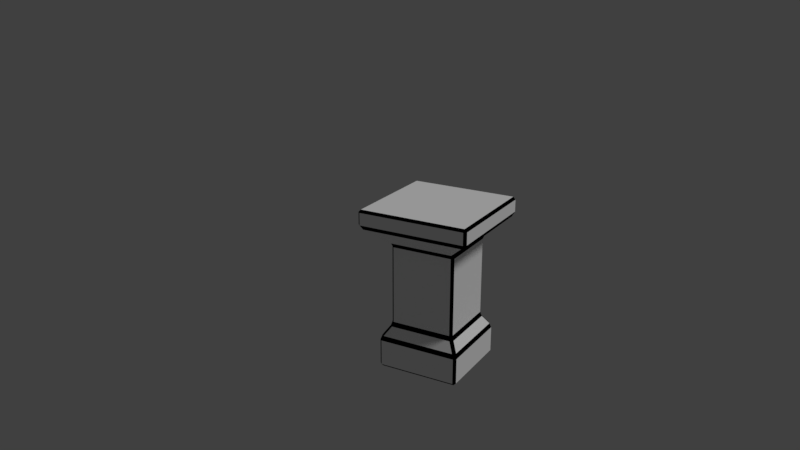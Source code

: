# Source: LibItems.blend  (saved by Blender 2.79.0; exported with 4.5.12 LTS)
import bpy
from mathutils import Matrix  # noqa: F401  (used for matrix-valued properties, if any)

bpy.ops.wm.read_factory_settings(use_empty=True)
scene = bpy.context.scene
scene.name = 'LibItems'

# ---- collections
col_collection_1 = bpy.data.collections.new('Collection 1'); scene.collection.children.link(col_collection_1)
col_collection_1.hide_render = True
col_collection_1.hide_viewport = True
col_collection_2 = bpy.data.collections.new('Collection 2'); scene.collection.children.link(col_collection_2)
col_collection_3 = bpy.data.collections.new('Collection 3'); scene.collection.children.link(col_collection_3)
col_collection_3.hide_render = True
col_collection_3.hide_viewport = True
col_item = bpy.data.collections.new('Item')  # instanced only; not linked into the scene
col_hidden_3 = bpy.data.collections.new('Hidden 3'); col_item.children.link(col_hidden_3)
col_hidden_3.hide_render = True
col_hidden_3.hide_viewport = True

# ---- materials (node trees are filled in below, after node groups)
mat_white = bpy.data.materials.new('White')
mat_white.alpha_threshold = 0.0
mat_white.use_transparent_shadow = False
mat_white.diffuse_color = (1.0, 1.0, 1.0, 1.0)
mat_white.roughness = 0.5
mat_white.specular_intensity = 0.0
mat_line = bpy.data.materials.new('Line')
mat_line.alpha_threshold = 0.0
mat_line.use_transparent_shadow = False
mat_line.diffuse_color = (0.0, 0.0, 0.0, 1.0)
mat_line.roughness = 0.5
mat_itemplus1 = bpy.data.materials.new('ItemPlus1')
mat_itemplus1.alpha_threshold = 0.0
mat_itemplus1.use_transparent_shadow = False
mat_itemplus1.diffuse_color = (1.0, 1.0, 1.0, 1.0)
mat_itemplus1.roughness = 0.5
mat_itemplus1.specular_intensity = 0.0

# ---- material node trees

# ---- world
world_world = bpy.data.worlds.new('World'); scene.world = world_world
world_world.color = (0.05088, 0.05088, 0.05088)
world_world.use_sun_shadow = False
world_world.sun_shadow_jitter_overblur = 0.0
world_world.cycles.sampling_method = 'MANUAL'

# ---- cameras
cam_camera = bpy.data.cameras.new('Camera')
cam_camera.clip_end = 100.0
cam_camera.lens = 35.0
cam_camera.sensor_width = 32.0
cam_camera.sensor_height = 18.0
cam_camera.ortho_scale = 7.314
cam_camera.dof.focus_distance = 0.0
cam_camera.dof.aperture_fstop = 128.0

# ---- lights
light_hemi = bpy.data.lights.new('Hemi', 'SUN')
light_hemi.transmission_factor = 0.0
light_hemi.cutoff_distance = 30.0
light_hemi.angle = 0.1993
light_hemi.energy = 1.0
light_hemi.shadow_buffer_clip_start = 1.001
light_hemi.shadow_soft_size = 0.1
light_hemi.shadow_cascade_max_distance = 1000.0

# ---- meshes
me_itembase = bpy.data.meshes.new('ItemBase')
me_itembase.from_pydata([(-0.2591, -0.2591, 0.002461), (-0.2591, -0.2761, 0.01964), (-0.2761, -0.2591, 0.01964), (-0.2179, -0.2009, 0.3144), (-0.2273, -0.2079, 0.2828), (-0.2079, -0.2273, 0.2828), (-0.2009, -0.2179, 0.3144), (-0.2591, 0.2591, 0.002461), (-0.2761, 0.2591, 0.01964), (-0.2591, 0.2761, 0.01964), (-0.2179, 0.2009, 0.3144), (-0.2009, 0.2179, 0.3144), (-0.2079, 0.2273, 0.2828), (-0.2273, 0.2079, 0.2828), (0.2591, -0.2591, 0.002461), (0.2761, -0.2591, 0.01964), (0.2591, -0.2761, 0.01964), (0.2179, -0.2009, 0.3144), (0.2009, -0.2179, 0.3144), (0.2079, -0.2273, 0.2828), (0.2273, -0.2079, 0.2828), (0.2591, 0.2591, 0.002461), (0.2591, 0.2761, 0.01964), (0.2761, 0.2591, 0.01964), (0.2009, 0.2179, 0.3144), (0.2179, 0.2009, 0.3144), (0.2273, 0.2079, 0.2828), (0.2079, 0.2273, 0.2828), (-0.2591, -0.2761, 0.1909), (-0.2473, -0.2668, 0.2224), (-0.2668, -0.2473, 0.2224), (-0.2761, -0.2591, 0.1909), (-0.2668, 0.2473, 0.2224), (-0.2473, 0.2668, 0.2224), (-0.2591, 0.2761, 0.1909), (-0.2761, 0.2591, 0.1909), (0.2473, 0.2668, 0.2224), (0.2668, 0.2473, 0.2224), (0.2761, 0.2591, 0.1909), (0.2591, 0.2761, 0.1909), (0.2668, -0.2473, 0.2224), (0.2473, -0.2668, 0.2224), (0.2591, -0.2761, 0.1909), (0.2761, -0.2591, 0.1909), (-0.2309, -0.2095, 0.8588), (-0.2179, -0.2009, 0.8305), (-0.2009, -0.2179, 0.8305), (-0.2095, -0.2309, 0.8588), (-0.2309, 0.2095, 0.8588), (-0.2095, 0.2309, 0.8588), (-0.2009, 0.2179, 0.8305), (-0.2179, 0.2009, 0.8305), (0.2095, 0.2309, 0.8588), (0.2309, 0.2095, 0.8588), (0.2179, 0.2009, 0.8305), (0.2009, 0.2179, 0.8305), (0.2309, -0.2095, 0.8588), (0.2095, -0.2309, 0.8588), (0.2009, -0.2179, 0.8305), (0.2179, -0.2009, 0.8305), (-0.3698, -0.3528, 0.9959), (-0.3569, -0.3355, 0.9675), (-0.3355, -0.3569, 0.9675), (-0.3528, -0.3698, 0.9959), (-0.3698, 0.3528, 0.9959), (-0.3528, 0.3698, 0.9959), (-0.3355, 0.3569, 0.9675), (-0.3569, 0.3355, 0.9675), (0.3528, 0.3698, 0.9959), (0.3698, 0.3528, 0.9959), (0.3569, 0.3355, 0.9675), (0.3355, 0.3569, 0.9675), (0.3698, -0.3528, 0.9959), (0.3528, -0.3698, 0.9959), (0.3355, -0.3569, 0.9675), (0.3569, -0.3355, 0.9675), (-0.3698, -0.3528, 1.077), (-0.3528, -0.3698, 1.077), (-0.3528, -0.3528, 1.094), (-0.3698, 0.3528, 1.077), (-0.3528, 0.3528, 1.094), (-0.3528, 0.3698, 1.077), (0.3528, 0.3698, 1.077), (0.3528, 0.3528, 1.094), (0.3698, 0.3528, 1.077), (0.3698, -0.3528, 1.077), (0.3528, -0.3528, 1.094), (0.3528, -0.3698, 1.077)], [], [(16, 42, 28, 1), (24, 11, 50, 55), (26, 20, 40, 37), (10, 3, 45, 51), (2, 31, 35, 8), (48, 44, 61, 67), (6, 18, 58, 46), (23, 38, 43, 15), (17, 25, 54, 59), (9, 34, 39, 22), (52, 49, 66, 71), (4, 13, 32, 30), (19, 5, 29, 41), (12, 27, 36, 33), (83, 80, 78, 86), (56, 53, 70, 75), (64, 60, 76, 79), (47, 57, 74, 62), (63, 73, 87, 77), (68, 65, 81, 82), (72, 69, 84, 85), (0, 1, 2), (3, 4, 5, 6), (7, 8, 9), (10, 11, 12, 13), (14, 15, 16), (17, 18, 19, 20), (21, 22, 23), (24, 25, 26, 27), (28, 29, 30, 31), (32, 33, 34, 35), (36, 37, 38, 39), (40, 41, 42, 43), (44, 45, 46, 47), (48, 49, 50, 51), (52, 53, 54, 55), (56, 57, 58, 59), (60, 61, 62, 63), (64, 65, 66, 67), (68, 69, 70, 71), (72, 73, 74, 75), (76, 77, 78), (79, 80, 81), (82, 83, 84), (85, 86, 87), (7, 0, 2, 8), (1, 28, 31, 2), (30, 32, 35, 31), (34, 9, 8, 35), (21, 7, 9, 22), (33, 36, 39, 34), (38, 23, 22, 39), (14, 21, 23, 15), (37, 40, 43, 38), (42, 16, 15, 43), (0, 14, 16, 1), (41, 29, 28, 42), (3, 10, 13, 4), (11, 24, 27, 12), (25, 17, 20, 26), (18, 6, 5, 19), (29, 5, 4, 30), (12, 33, 32, 13), (26, 37, 36, 27), (19, 41, 40, 20), (44, 48, 51, 45), (49, 52, 55, 50), (53, 56, 59, 54), (57, 47, 46, 58), (24, 55, 54, 25), (58, 18, 17, 59), (6, 46, 45, 3), (50, 11, 10, 51), (60, 64, 67, 61), (65, 68, 71, 66), (69, 72, 75, 70), (73, 63, 62, 74), (56, 75, 74, 57), (61, 44, 47, 62), (48, 67, 66, 49), (70, 53, 52, 71), (78, 80, 79, 76), (80, 83, 82, 81), (83, 86, 85, 84), (86, 78, 77, 87), (68, 82, 84, 69), (87, 73, 72, 85), (63, 77, 76, 60), (81, 65, 64, 79), (7, 21, 14, 0)])
me_itembase.polygons.foreach_set('material_index', [0, 0, 0, 0, 0, 0, 0, 0, 0, 0, 0, 0, 0, 0, 0, 0, 0, 0, 0, 0, 0, 1, 1, 1, 1, 1, 1, 1, 1, 1, 1, 1, 1, 1, 1, 1, 1, 1, 1, 1, 1, 1, 1, 1, 1, 1, 1, 1, 1, 1, 1, 1, 1, 1, 1, 1, 1, 1, 1, 1, 1, 1, 1, 1, 1, 1, 1, 1, 1, 1, 1, 1, 1, 1, 1, 1, 1, 1, 1, 1, 1, 1, 1, 1, 1, 1, 1, 1, 1, 1])
me_itembase.materials.append(mat_white)
me_itembase.materials.append(mat_line)
me_itembase.use_remesh_preserve_volume = False
me_itembase.use_remesh_preserve_attributes = False
me_itembase.use_mirror_vertex_groups = False
me_itembase.update()
me_itemcollider = bpy.data.meshes.new('ItemCollider')
me_itemcollider.from_pydata([(-0.2, -1.0, -0.5), (-0.2, -1.0, 0.5), (-0.2, 1.0, -0.5), (-0.2, 1.0, 0.5), (0.2, -1.0, -0.5), (0.2, -1.0, 0.5), (0.2, 1.0, -0.5), (0.2, 1.0, 0.5)], [], [(0, 1, 3, 2), (2, 3, 7, 6), (6, 7, 5, 4), (4, 5, 1, 0), (2, 6, 4, 0), (7, 3, 1, 5)])
me_itemcollider.use_remesh_preserve_volume = False
me_itemcollider.use_remesh_preserve_attributes = False
me_itemcollider.use_mirror_vertex_groups = False
me_itemcollider.update()
me_item = bpy.data.meshes.new('Item')
me_item.from_pydata([(-0.1, -0.1, -0.002406), (-0.1, -0.1, 0.1976), (-0.1, 0.1, -0.002406), (-0.1, 0.1, 0.1976), (0.1, -0.1, -0.002406), (0.1, -0.1, 0.1976), (0.1, 0.1, -0.002406), (0.1, 0.1, 0.1976)], [], [(0, 1, 3, 2), (2, 3, 7, 6), (6, 7, 5, 4), (4, 5, 1, 0), (2, 6, 4, 0), (7, 3, 1, 5)])
me_item.use_remesh_preserve_volume = False
me_item.use_remesh_preserve_attributes = False
me_item.use_mirror_vertex_groups = False
me_item.update()
me_itemplus1 = bpy.data.meshes.new('ItemPlus1')
me_itemplus1.from_pydata([(-0.25, 0.0, -0.0001596), (0.25, 0.0, -0.0001596), (-0.25, 0.0, 0.3998), (0.25, 0.0, 0.3998)], [], [(0, 1, 3, 2)])
_uv = me_itemplus1.uv_layers.new(name='UVMap')
_uv.uv.foreach_set('vector', [0.0, 0.0, 1.0, 0.0, 1.0, 1.0, 0.0, 1.0])
me_itemplus1.materials.append(mat_itemplus1)
me_itemplus1.use_remesh_preserve_volume = False
me_itemplus1.use_remesh_preserve_attributes = False
me_itemplus1.use_mirror_vertex_groups = False
me_itemplus1.update()
me_item5 = bpy.data.meshes.new('Item5')
me_item5.from_pydata([(0.0, 0.1348, 0.007686), (-2.08e-09, 0.04759, 0.8528), (0.1282, 0.04166, 0.007686), (0.04526, 0.01471, 0.8528), (0.07924, -0.1091, 0.007686), (0.02797, -0.0385, 0.8528), (-0.07925, -0.1091, 0.007686), (-0.02797, -0.0385, 0.8528), (-0.1282, 0.04166, 0.007686), (-0.04526, 0.01471, 0.8528), (0.03946, 0.01282, 0.9107), (-3.177e-09, 0.04149, 0.9107), (0.02439, -0.03357, 0.9107), (-0.02439, -0.03357, 0.9107), (-0.03946, 0.01282, 0.9107), (0.03339, -0.04596, 0.891), (-0.03339, -0.04596, 0.891), (-0.05403, 0.01756, 0.891), (0.05403, 0.01756, 0.891), (-1.573e-09, 0.05681, 0.891), (-1.276e-10, 0.1295, 0.1023), (0.1231, 0.04001, 0.1023), (0.0761, -0.1047, 0.1023), (-0.0761, -0.1047, 0.1023), (-0.1231, 0.04001, 0.1023), (0.1397, 0.0454, 0.05498), (0.08635, -0.1189, 0.05498), (-0.08635, -0.1189, 0.05498), (-0.1397, 0.0454, 0.05498), (2.897e-10, 0.1469, 0.05498), (-2.099e-09, 0.06483, 0.5637), (0.06166, 0.02003, 0.5637), (0.03811, -0.05245, 0.5637), (-0.03811, -0.05245, 0.5637), (-0.06166, 0.02003, 0.5637), (0.134, 0.04353, 0.03133), (0.0828, -0.114, 0.03133), (-0.0828, -0.114, 0.03133), (-0.134, 0.04353, 0.03133), (1.449e-10, 0.1409, 0.03133), (0.1181, 0.03837, 0.1401), (0.07298, -0.1005, 0.1401), (-0.07298, -0.1005, 0.1401), (-0.1181, 0.03837, 0.1401), (-2.892e-10, 0.1242, 0.1401), (-2.081e-09, 0.0485, 0.8375), (0.04613, 0.01499, 0.8375), (0.02851, -0.03924, 0.8375), (-0.02851, -0.03924, 0.8375), (-0.04613, 0.01499, 0.8375), (0.09143, 0.02971, 0.9292), (1.537e-09, 0.09613, 0.9292), (0.05651, -0.07777, 0.9292), (-0.05651, -0.07777, 0.9292), (-0.09143, 0.02971, 0.9292), (2.264e-10, 0.1452, -0.002115), (-4.879e-10, 0.06177, 0.8514), (0.138, 0.04485, -0.002115), (0.05875, 0.01909, 0.8514), (0.08532, -0.1174, -0.002115), (0.03631, -0.04997, 0.8514), (-0.08532, -0.1174, -0.002115), (-0.03631, -0.04997, 0.8514), (-0.138, 0.04485, -0.002115), (-0.05875, 0.01909, 0.8514), (0.03642, 0.01183, 0.9245), (-6.77e-09, 0.0383, 0.9245), (0.02251, -0.03098, 0.9245), (-0.02251, -0.03098, 0.9245), (-0.03642, 0.01183, 0.9245), (0.0404, -0.0556, 0.8832), (-0.0404, -0.0556, 0.8832), (-0.06537, 0.02124, 0.8832), (0.06537, 0.02124, 0.8832), (-2.316e-10, 0.06873, 0.8832), (1.914e-10, 0.1432, 0.1059), (0.1362, 0.04426, 0.1059), (0.0842, -0.1159, 0.1059), (-0.0842, -0.1159, 0.1059), (-0.1362, 0.04426, 0.1059), (0.1533, 0.04979, 0.05565), (0.09471, -0.1304, 0.05565), (-0.09471, -0.1304, 0.05565), (-0.1533, 0.04979, 0.05565), (8.711e-10, 0.1611, 0.05565), (-1.277e-09, 0.079, 0.5651), (0.07513, 0.02441, 0.5651), (0.04643, -0.06391, 0.5651), (-0.04643, -0.06391, 0.5651), (-0.07513, 0.02441, 0.5651), (0.1471, 0.04779, 0.02781), (0.09091, -0.1251, 0.02781), (-0.09091, -0.1251, 0.02781), (-0.1471, 0.04779, 0.02781), (6.405e-10, 0.1547, 0.02781), (0.1315, 0.04273, 0.1421), (0.08127, -0.1119, 0.1421), (-0.08127, -0.1119, 0.1421), (-0.1315, 0.04273, 0.1421), (-2.892e-10, 0.1383, 0.1421), (-9.124e-10, 0.06272, 0.8384), (0.05965, 0.01938, 0.8384), (0.03686, -0.05074, 0.8384), (-0.03686, -0.05074, 0.8384), (-0.05965, 0.01938, 0.8384), (0.1038, 0.03373, 0.935), (3.479e-09, 0.1091, 0.935), (0.06416, -0.0883, 0.935), (-0.06416, -0.0883, 0.935), (-0.1038, 0.03373, 0.935)], [], [(45, 1, 3, 46), (46, 3, 5, 47), (47, 5, 7, 48), (16, 15, 52, 53), (48, 7, 9, 49), (49, 9, 1, 45), (0, 2, 4, 6, 8), (10, 11, 14, 13, 12), (17, 16, 53, 54), (15, 18, 50, 52), (19, 17, 54, 51), (18, 19, 51, 50), (3, 1, 19, 18), (1, 9, 17, 19), (5, 3, 18, 15), (9, 7, 16, 17), (7, 5, 15, 16), (28, 24, 20, 29), (27, 23, 24, 28), (26, 22, 23, 27), (25, 21, 22, 26), (29, 20, 21, 25), (39, 29, 25, 35), (35, 25, 26, 36), (36, 26, 27, 37), (37, 27, 28, 38), (38, 28, 29, 39), (43, 34, 30, 44), (42, 33, 34, 43), (41, 32, 33, 42), (40, 31, 32, 41), (44, 30, 31, 40), (8, 38, 39, 0), (6, 37, 38, 8), (4, 36, 37, 6), (2, 35, 36, 4), (0, 39, 35, 2), (20, 44, 40, 21), (21, 40, 41, 22), (22, 41, 42, 23), (23, 42, 43, 24), (24, 43, 44, 20), (34, 49, 45, 30), (33, 48, 49, 34), (32, 47, 48, 33), (31, 46, 47, 32), (30, 45, 46, 31), (11, 10, 50, 51), (10, 12, 52, 50), (12, 13, 53, 52), (13, 14, 54, 53), (14, 11, 51, 54), (100, 56, 58, 101), (101, 58, 60, 102), (102, 60, 62, 103), (71, 108, 107, 70), (103, 62, 64, 104), (104, 64, 56, 100), (55, 63, 61, 59, 57), (65, 66, 69, 68, 67), (72, 109, 108, 71), (70, 107, 105, 73), (74, 106, 109, 72), (73, 105, 106, 74), (58, 73, 74, 56), (56, 74, 72, 64), (60, 70, 73, 58), (64, 72, 71, 62), (62, 71, 70, 60), (83, 84, 75, 79), (82, 83, 79, 78), (81, 82, 78, 77), (80, 81, 77, 76), (84, 80, 76, 75), (94, 90, 80, 84), (90, 91, 81, 80), (91, 92, 82, 81), (92, 93, 83, 82), (93, 94, 84, 83), (98, 99, 85, 89), (97, 98, 89, 88), (96, 97, 88, 87), (95, 96, 87, 86), (99, 95, 86, 85), (63, 55, 94, 93), (61, 63, 93, 92), (59, 61, 92, 91), (57, 59, 91, 90), (55, 57, 90, 94), (75, 99, 95, 76), (76, 95, 96, 77), (77, 96, 97, 78), (78, 97, 98, 79), (79, 98, 99, 75), (89, 85, 100, 104), (88, 89, 104, 103), (87, 88, 103, 102), (86, 87, 102, 101), (85, 86, 101, 100), (66, 106, 105, 65), (65, 105, 107, 67), (67, 107, 108, 68), (68, 108, 109, 69), (69, 109, 106, 66)])
me_item5.polygons.foreach_set('use_smooth', [True] * 104)
me_item5.polygons.foreach_set('material_index', [0, 0, 0, 0, 0, 0, 0, 0, 0, 0, 0, 0, 0, 0, 0, 0, 0, 0, 0, 0, 0, 0, 0, 0, 0, 0, 0, 0, 0, 0, 0, 0, 0, 0, 0, 0, 0, 0, 0, 0, 0, 0, 0, 0, 0, 0, 0, 0, 0, 0, 0, 0, 1, 1, 1, 1, 1, 1, 1, 1, 1, 1, 1, 1, 1, 1, 1, 1, 1, 1, 1, 1, 1, 1, 1, 1, 1, 1, 1, 1, 1, 1, 1, 1, 1, 1, 1, 1, 1, 1, 1, 1, 1, 1, 1, 1, 1, 1, 1, 1, 1, 1, 1, 1])
me_item5.materials.append(mat_white)
me_item5.materials.append(mat_line)
me_item5.use_remesh_preserve_volume = False
me_item5.use_remesh_preserve_attributes = False
me_item5.use_mirror_vertex_groups = False
me_item5.update()
me_item4 = bpy.data.meshes.new('Item4')
me_item4.from_pydata([(0.1266, -0.2215, 0.4412), (-0.1266, -0.2215, 0.4412), (0.1447, -0.1989, 0.4209), (-0.1447, -0.1989, 0.4209), (0.1582, -0.1673, 0.4095), (-0.1582, -0.1673, 0.4095), (0.1017, -0.1786, 0.3869), (-0.1017, -0.1786, 0.3869), (0.1017, -0.208, 0.4028), (-0.1017, -0.208, 0.4028), (0.1017, -0.2261, 0.4322), (-0.1017, -0.2261, 0.4322), (0.07912, -0.2306, 0.4412), (-0.07912, -0.2306, 0.4412), (0.05877, -0.2148, 0.4209), (-0.05877, -0.2148, 0.4209), (0.04521, -0.1876, 0.4095), (-0.04521, -0.1876, 0.4095), (0.02261, -0.1899, 0.4638), (-0.02261, -0.1899, 0.4638), (0.04069, -0.2148, 0.4638), (-0.04069, -0.2148, 0.4638), (0.07008, -0.2306, 0.4638), (-0.07008, -0.2306, 0.4638), (0.07912, -0.2306, 0.4887), (-0.07912, -0.2306, 0.4887), (0.05877, -0.2148, 0.5068), (-0.05877, -0.2148, 0.5068), (0.04521, -0.1876, 0.5203), (-0.04521, -0.1876, 0.5203), (0.1017, -0.1786, 0.5429), (-0.1017, -0.1786, 0.5429), (0.1017, -0.208, 0.5248), (-0.1017, -0.208, 0.5248), (0.1017, -0.2261, 0.4977), (-0.1017, -0.2261, 0.4977), (0.1266, -0.2215, 0.4887), (-0.1266, -0.2215, 0.4887), (0.1447, -0.1989, 0.5068), (-0.1447, -0.1989, 0.5068), (0.1582, -0.1673, 0.5203), (-0.1582, -0.1673, 0.5203), (0.1808, -0.1628, 0.4638), (-0.1808, -0.1628, 0.4638), (0.1628, -0.1944, 0.4638), (-0.1628, -0.1944, 0.4638), (0.1356, -0.2193, 0.4638), (-0.1356, -0.2193, 0.4638), (0.1379, -0.2238, 0.4638), (-0.1379, -0.2238, 0.4638), (0.1289, -0.2261, 0.4909), (-0.1289, -0.2261, 0.4909), (0.1017, -0.2328, 0.5022), (-0.1017, -0.2328, 0.5022), (0.07686, -0.2374, 0.4909), (-0.07686, -0.2374, 0.4909), (0.06556, -0.2374, 0.4638), (-0.06556, -0.2374, 0.4638), (0.07686, -0.2374, 0.4389), (-0.07686, -0.2374, 0.4389), (0.1017, -0.2396, 0.4638), (-0.1017, -0.2396, 0.4638), (0.1017, -0.2328, 0.4276), (-0.1017, -0.2328, 0.4276), (0.1289, -0.2261, 0.4389), (-0.1289, -0.2261, 0.4389), (0.0, -0.2148, 0.5181), (0.0, -0.2374, 0.4954), (0.0, -0.2125, 0.1971), (0.0, -0.2261, 0.301), (0.0, -0.2306, 0.3395), (0.0, -0.208, 0.1699), (0.0, -0.1741, 0.5113), (0.0, -0.165, 0.5587), (0.0, 0.1582, 0.6537), (0.0, 0.2464, 0.5565), (0.0, 0.2396, 0.4141), (0.0, 0.1017, 0.283), (0.05877, -0.1628, 0.3395), (-0.05877, -0.1628, 0.3395), (0.09042, -0.165, 0.2671), (-0.09042, -0.165, 0.2671), (0.1017, -0.165, 0.1925), (-0.1017, -0.165, 0.1925), (0.1062, -0.1537, 0.136), (-0.1062, -0.1537, 0.136), (0.09494, -0.1515, 0.1202), (-0.09494, -0.1515, 0.1202), (0.05199, -0.1605, 0.1134), (-0.05199, -0.1605, 0.1134), (0.0, -0.1673, 0.1089), (0.1266, -0.1537, 0.353), (-0.1266, -0.1537, 0.353), (0.1831, -0.156, 0.3824), (-0.1831, -0.156, 0.3824), (0.2396, -0.1289, 0.4367), (-0.2396, -0.1289, 0.4367), (0.2487, -0.1718, 0.5181), (-0.2487, -0.1718, 0.5181), (0.2057, -0.1808, 0.5339), (-0.2057, -0.1808, 0.5339), (0.1424, -0.1989, 0.5678), (-0.1424, -0.1989, 0.5678), (0.09268, -0.2125, 0.613), (-0.09268, -0.2125, 0.613), (0.04521, -0.2193, 0.6017), (-0.04521, -0.2193, 0.6017), (0.01808, -0.217, 0.5361), (-0.01808, -0.217, 0.5361), (0.04747, -0.2238, 0.5135), (-0.04747, -0.2238, 0.5135), (0.03617, -0.2215, 0.4819), (-0.03617, -0.2215, 0.4819), (0.05877, -0.2148, 0.4209), (-0.05877, -0.2148, 0.4209), (0.1085, -0.2034, 0.3982), (-0.1085, -0.2034, 0.3982), (0.1424, -0.1944, 0.4118), (-0.1424, -0.1944, 0.4118), (0.1808, -0.1876, 0.448), (-0.1808, -0.1876, 0.448), (0.1854, -0.1876, 0.4796), (-0.1854, -0.1876, 0.4796), (0.1741, -0.1921, 0.5022), (-0.1741, -0.1921, 0.5022), (0.1243, -0.208, 0.5203), (-0.1243, -0.208, 0.5203), (0.07234, -0.2193, 0.5294), (-0.07234, -0.2193, 0.5294), (0.0, -0.2125, 0.1722), (0.03165, -0.2125, 0.1858), (-0.03165, -0.2125, 0.1858), (0.03391, -0.2057, 0.1518), (-0.03391, -0.2057, 0.1518), (0.01808, -0.2012, 0.1383), (-0.01808, -0.2012, 0.1383), (0.0, -0.1989, 0.136), (0.0, -0.217, 0.3372), (0.0, -0.2148, 0.353), (0.02939, -0.2148, 0.3508), (-0.02939, -0.2148, 0.3508), (0.03617, -0.217, 0.3282), (-0.03617, -0.217, 0.3282), (0.02487, -0.2148, 0.3101), (-0.02487, -0.2148, 0.3101), (0.1153, -0.1944, 0.3802), (-0.1153, -0.1944, 0.3802), (0.1786, -0.1808, 0.4095), (-0.1786, -0.1808, 0.4095), (0.2102, -0.1741, 0.4525), (-0.2102, -0.1741, 0.4525), (0.2148, -0.1899, 0.5022), (-0.2148, -0.1899, 0.5022), (0.1989, -0.2102, 0.5135), (-0.1989, -0.2102, 0.5135), (0.1266, -0.2306, 0.552), (-0.1266, -0.2306, 0.552), (0.09042, -0.2419, 0.5791), (-0.09042, -0.2419, 0.5791), (0.05877, -0.2464, 0.5723), (-0.05877, -0.2464, 0.5723), (0.02939, -0.2441, 0.5181), (-0.02939, -0.2441, 0.5181), (0.03617, -0.2351, 0.3643), (-0.03617, -0.2351, 0.3643), (0.06103, -0.2057, 0.2649), (-0.06103, -0.2057, 0.2649), (0.07234, -0.1989, 0.1903), (-0.07234, -0.1989, 0.1903), (0.07686, -0.1921, 0.1564), (-0.07686, -0.1921, 0.1564), (0.06782, -0.1831, 0.1292), (-0.06782, -0.1831, 0.1292), (0.04747, -0.1831, 0.1247), (-0.04747, -0.1831, 0.1247), (0.0, -0.1854, 0.1202), (0.0, -0.2102, 0.4073), (0.0, -0.2215, 0.4548), (0.09494, -0.2148, 0.5316), (-0.09494, -0.2148, 0.5316), (0.04747, -0.217, 0.4344), (-0.04747, -0.217, 0.4344), (0.03843, -0.2193, 0.4548), (-0.03843, -0.2193, 0.4548), (0.03391, -0.2125, 0.1948), (-0.03391, -0.2125, 0.1948), (0.02261, -0.217, 0.2649), (-0.02261, -0.217, 0.2649), (0.0, -0.217, 0.2649), (0.0, -0.2148, 0.2988), (0.02713, -0.2261, 0.3146), (-0.02713, -0.2261, 0.3146), (0.03843, -0.2306, 0.3282), (-0.03843, -0.2306, 0.3282), (0.03165, -0.2261, 0.3553), (-0.03165, -0.2261, 0.3553), (0.0113, -0.2261, 0.3576), (-0.0113, -0.2261, 0.3576), (0.0, -0.2396, 0.335), (0.01356, -0.2351, 0.3508), (-0.01356, -0.2351, 0.3508), (0.02713, -0.2351, 0.3485), (-0.02713, -0.2351, 0.3485), (0.03165, -0.2396, 0.3282), (-0.03165, -0.2396, 0.3282), (0.02261, -0.2328, 0.3214), (-0.02261, -0.2328, 0.3214), (0.0, -0.2328, 0.3101), (0.0746, -0.1605, 0.3033), (-0.0746, -0.1605, 0.3033), (0.04747, -0.2057, 0.3236), (-0.04747, -0.2057, 0.3236), (0.05199, -0.2057, 0.3033), (-0.05199, -0.2057, 0.3033), (0.06782, -0.1605, 0.3214), (-0.06782, -0.1605, 0.3214), (0.0, -0.1989, 0.1405), (0.01356, -0.1989, 0.1428), (-0.01356, -0.1989, 0.1428), (0.02713, -0.2057, 0.1564), (-0.02713, -0.2057, 0.1564), (0.02713, -0.2102, 0.179), (-0.02713, -0.2102, 0.179), (0.0, -0.1899, 0.1677), (0.02713, -0.1921, 0.1767), (-0.02713, -0.1921, 0.1767), (0.02713, -0.1854, 0.1586), (-0.02713, -0.1854, 0.1586), (0.01356, -0.1831, 0.1473), (-0.01356, -0.1831, 0.1473), (0.0, -0.1831, 0.1451), (0.04973, -0.2261, 0.457), (-0.04973, -0.2261, 0.457), (0.05425, -0.2238, 0.4389), (-0.05425, -0.2238, 0.4389), (0.0972, -0.2193, 0.5181), (-0.0972, -0.2193, 0.5181), (0.07912, -0.2238, 0.5158), (-0.07912, -0.2238, 0.5158), (0.1221, -0.2238, 0.509), (-0.1221, -0.2238, 0.509), (0.1628, -0.2012, 0.4954), (-0.1628, -0.2012, 0.4954), (0.1695, -0.1989, 0.4774), (-0.1695, -0.1989, 0.4774), (0.1673, -0.1967, 0.4502), (-0.1673, -0.1967, 0.4502), (0.1379, -0.208, 0.4231), (-0.1379, -0.208, 0.4231), (0.1085, -0.2148, 0.4118), (-0.1085, -0.2148, 0.4118), (0.06556, -0.2261, 0.4254), (-0.06556, -0.2261, 0.4254), (0.05199, -0.2261, 0.4796), (-0.05199, -0.2261, 0.4796), (0.06103, -0.2261, 0.5022), (-0.06103, -0.2261, 0.5022), (0.06782, -0.2193, 0.4977), (-0.06782, -0.2193, 0.4977), (0.05651, -0.2193, 0.4796), (-0.05651, -0.2193, 0.4796), (0.07008, -0.2193, 0.4299), (-0.07008, -0.2193, 0.4299), (0.1085, -0.2102, 0.4186), (-0.1085, -0.2102, 0.4186), (0.1334, -0.2034, 0.4276), (-0.1334, -0.2034, 0.4276), (0.1582, -0.1944, 0.4548), (-0.1582, -0.1944, 0.4548), (0.1605, -0.1944, 0.4751), (-0.1605, -0.1944, 0.4751), (0.1537, -0.1967, 0.4909), (-0.1537, -0.1967, 0.4909), (0.1198, -0.217, 0.5068), (-0.1198, -0.217, 0.5068), (0.08138, -0.2215, 0.509), (-0.08138, -0.2215, 0.509), (0.0972, -0.217, 0.5113), (-0.0972, -0.217, 0.5113), (0.05877, -0.217, 0.4435), (-0.05877, -0.217, 0.4435), (0.05651, -0.217, 0.4593), (-0.05651, -0.217, 0.4593), (0.03165, -0.1763, 0.5271), (-0.03165, -0.1763, 0.5271), (0.05651, -0.1786, 0.5859), (-0.05651, -0.1786, 0.5859), (0.0972, -0.1718, 0.5927), (-0.0972, -0.1718, 0.5927), (0.1402, -0.1605, 0.5542), (-0.1402, -0.1605, 0.5542), (0.1967, -0.1424, 0.5248), (-0.1967, -0.1424, 0.5248), (0.2306, -0.1334, 0.5113), (-0.2306, -0.1334, 0.5113), (0.2238, -0.1085, 0.4412), (-0.2238, -0.1085, 0.4412), (0.1741, -0.1198, 0.3937), (-0.1741, -0.1198, 0.3937), (0.1266, -0.1356, 0.3666), (-0.1266, -0.1356, 0.3666), (0.0, -0.08364, 0.6537), (0.0, 0.02261, 0.6786), (0.0, 0.1944, 0.3372), (0.0, -0.05425, 0.2604), (0.0, -0.1334, 0.1112), (0.0, -0.09946, 0.1609), (0.0, -0.09268, 0.2287), (0.0, -0.08138, 0.2536), (0.2464, -0.01582, 0.4615), (-0.2464, -0.01582, 0.4615), (0.2487, 0.01356, 0.4864), (-0.2487, 0.01356, 0.4864), (0.2238, 0.1266, 0.4706), (-0.2238, 0.1266, 0.4706), (0.1334, 0.2034, 0.5203), (-0.1334, 0.2034, 0.5203), (0.2125, -0.02034, 0.3802), (-0.2125, -0.02034, 0.3802), (0.1718, 0.04747, 0.3576), (-0.1718, 0.04747, 0.3576), (0.1854, 0.1243, 0.3915), (-0.1854, 0.1243, 0.3915), (0.0972, 0.1921, 0.4095), (-0.0972, 0.1921, 0.4095), (0.06782, -0.1175, 0.292), (-0.06782, -0.1175, 0.292), (0.05199, -0.0746, 0.2739), (-0.05199, -0.0746, 0.2739), (0.08364, -0.1108, 0.188), (-0.08364, -0.1108, 0.188), (0.07234, -0.113, 0.2491), (-0.07234, -0.113, 0.2491), (0.09494, -0.1153, 0.1292), (-0.09494, -0.1153, 0.1292), (0.04069, -0.1062, 0.1745), (-0.04069, -0.1062, 0.1745), (0.03617, -0.104, 0.2377), (-0.03617, -0.104, 0.2377), (0.04747, -0.1266, 0.1202), (-0.04747, -0.1266, 0.1202), (0.06329, -0.1243, 0.3123), (-0.06329, -0.1243, 0.3123), (0.06103, -0.1356, 0.3282), (-0.06103, -0.1356, 0.3282), (0.05877, -0.1447, 0.344), (-0.05877, -0.1447, 0.344), (0.06103, -0.04747, 0.2807), (-0.06103, -0.04747, 0.2807), (0.0859, 0.07686, 0.3033), (-0.0859, 0.07686, 0.3033), (0.09946, 0.156, 0.3508), (-0.09946, 0.156, 0.3508), (0.1311, 0.1108, 0.6446), (-0.1311, 0.1108, 0.6446), (0.1311, 0.02034, 0.6627), (-0.1311, 0.02034, 0.6627), (0.1311, -0.06782, 0.6401), (-0.1311, -0.06782, 0.6401), (0.1334, -0.1243, 0.5452), (-0.1334, -0.1243, 0.5452), (0.2102, -0.0972, 0.5113), (-0.2102, -0.0972, 0.5113), (0.1831, -0.08138, 0.5248), (-0.1831, -0.08138, 0.5248), (0.1854, -0.01582, 0.5972), (-0.1854, -0.01582, 0.5972), (0.2306, -0.03617, 0.5565), (-0.2306, -0.03617, 0.5565), (0.2306, 0.03391, 0.5723), (-0.2306, 0.03391, 0.5723), (0.1854, 0.05651, 0.6107), (-0.1854, 0.05651, 0.6107), (0.1854, 0.1289, 0.5904), (-0.1854, 0.1289, 0.5904), (0.2306, 0.104, 0.5497), (-0.2306, 0.104, 0.5497), (0.1786, 0.1695, 0.4887), (-0.1786, 0.1695, 0.4887), (0.1402, 0.1582, 0.4005), (-0.1402, 0.1582, 0.4005), (0.2374, 0.05877, 0.4887), (-0.2374, 0.05877, 0.4887), (0.1175, -0.04295, 0.344), (-0.1175, -0.04295, 0.344), (0.1243, 0.06103, 0.3372), (-0.1243, 0.06103, 0.3372), (0.2577, 0.06782, 0.5113), (-0.2577, 0.06782, 0.5113), (0.2238, 0.03617, 0.353), (-0.2238, 0.03617, 0.353), (0.3007, 0.09494, 0.3643), (-0.3007, 0.09494, 0.3643), (0.3707, 0.1243, 0.4095), (-0.3707, 0.1243, 0.4095), (0.3911, 0.1221, 0.4864), (-0.3911, 0.1221, 0.4864), (0.3572, 0.1221, 0.5407), (-0.3572, 0.1221, 0.5407), (0.2961, 0.09042, 0.5316), (-0.2961, 0.09042, 0.5316), (0.2939, 0.08364, 0.5135), (-0.2939, 0.08364, 0.5135), (0.3436, 0.113, 0.5203), (-0.3436, 0.113, 0.5203), (0.3662, 0.1175, 0.4774), (-0.3662, 0.1175, 0.4774), (0.3504, 0.1175, 0.4163), (-0.3504, 0.1175, 0.4163), (0.2984, 0.08816, 0.3824), (-0.2984, 0.08816, 0.3824), (0.2396, 0.03843, 0.3734), (-0.2396, 0.03843, 0.3734), (0.2667, 0.06329, 0.4977), (-0.2667, 0.06329, 0.4977), (0.2735, 0.08364, 0.4819), (-0.2735, 0.08364, 0.4819), (0.2554, 0.06103, 0.3869), (-0.2554, 0.06103, 0.3869), (0.3007, 0.1062, 0.3937), (-0.3007, 0.1062, 0.3937), (0.3436, 0.1289, 0.4209), (-0.3436, 0.1289, 0.4209), (0.3572, 0.1289, 0.4661), (-0.3572, 0.1289, 0.4661), (0.3391, 0.1266, 0.4977), (-0.3391, 0.1266, 0.4977), (0.2961, 0.104, 0.4932), (-0.2961, 0.104, 0.4932), (0.2441, 0.06103, 0.4774), (-0.2441, 0.06103, 0.4774), (0.2419, 0.07912, 0.4435), (-0.2419, 0.07912, 0.4435), (0.2193, 0.07912, 0.4209), (-0.2193, 0.07912, 0.4209), (0.2374, 0.07912, 0.4186), (-0.2374, 0.07912, 0.4186), (0.2441, 0.07912, 0.3982), (-0.2441, 0.07912, 0.3982), (0.2351, 0.07912, 0.3892), (-0.2351, 0.07912, 0.3892), (0.2102, 0.02034, 0.3937), (-0.2102, 0.02034, 0.3937), (0.208, 0.04973, 0.3869), (-0.208, 0.04973, 0.3869), (0.208, 0.05425, 0.405), (-0.208, 0.05425, 0.405), (0.2306, 0.06103, 0.4525), (-0.2306, 0.06103, 0.4525), (0.2577, 0.07686, 0.4638), (-0.2577, 0.07686, 0.4638), (0.2577, 0.09268, 0.4615), (-0.2577, 0.09268, 0.4615), (0.2351, 0.09268, 0.3892), (-0.2351, 0.09268, 0.3892), (0.2464, 0.09268, 0.3982), (-0.2464, 0.09268, 0.3982), (0.2396, 0.09268, 0.4163), (-0.2396, 0.09268, 0.4163), (0.2215, 0.09268, 0.4209), (-0.2215, 0.09268, 0.4209), (0.2441, 0.09268, 0.4435), (-0.2441, 0.09268, 0.4435), (0.3007, 0.1198, 0.4887), (-0.3007, 0.1198, 0.4887), (0.3436, 0.1402, 0.4932), (-0.3436, 0.1402, 0.4932), (0.3639, 0.1424, 0.4638), (-0.3639, 0.1424, 0.4638), (0.3504, 0.1402, 0.4186), (-0.3504, 0.1402, 0.4186), (0.3029, 0.1221, 0.3937), (-0.3029, 0.1221, 0.3937), (0.2554, 0.07686, 0.3892), (-0.2554, 0.07686, 0.3892), (0.2758, 0.09946, 0.4774), (-0.2758, 0.09946, 0.4774), (0.2577, 0.09494, 0.4254), (-0.2577, 0.09494, 0.4254), (0.2713, 0.0972, 0.4118), (-0.2713, 0.0972, 0.4118), (0.2893, 0.1062, 0.4299), (-0.2893, 0.1062, 0.4299), (0.278, 0.1017, 0.4435), (-0.278, 0.1017, 0.4435), (0.2939, 0.1085, 0.4615), (-0.2939, 0.1085, 0.4615), (0.3052, 0.1108, 0.448), (-0.3052, 0.1108, 0.448), (0.321, 0.113, 0.4548), (-0.321, 0.113, 0.4548), (0.3142, 0.113, 0.4728), (-0.3142, 0.113, 0.4728), (0.2961, 0.1402, 0.5203), (-0.2961, 0.1402, 0.5203), (0.3617, 0.1582, 0.5294), (-0.3617, 0.1582, 0.5294), (0.3956, 0.1447, 0.4796), (-0.3956, 0.1447, 0.4796), (0.3798, 0.1537, 0.4095), (-0.3798, 0.1537, 0.4095), (0.3007, 0.1424, 0.3689), (-0.3007, 0.1424, 0.3689), (0.2283, 0.09494, 0.3576), (-0.2283, 0.09494, 0.3576), (0.2487, 0.1108, 0.5045), (-0.2487, 0.1108, 0.5045), (-0.018, 0.06861, -0.03957), (-0.018, 0.06861, 0.3438), (0.01482, 0.04477, -0.03957), (0.01482, 0.04477, 0.3438), (0.002288, 0.00619, -0.03957), (0.002288, 0.00619, 0.3438), (-0.03828, 0.00619, -0.03957), (-0.03828, 0.00619, 0.3438), (-0.05081, 0.04477, -0.03957), (-0.05081, 0.04477, 0.3438), (0.1379, -0.225, 0.4311), (-0.1379, -0.225, 0.4311), (0.154, -0.2085, 0.413), (-0.154, -0.2085, 0.413), (0.1688, -0.1748, 0.4011), (-0.1688, -0.1748, 0.4011), (0.1035, -0.1861, 0.3735), (-0.1035, -0.1861, 0.3735), (0.1033, -0.2182, 0.3912), (-0.1033, -0.2182, 0.3912), (0.1024, -0.2304, 0.4173), (-0.1024, -0.2304, 0.4173), (0.06911, -0.2357, 0.4305), (-0.06911, -0.2357, 0.4305), (0.05185, -0.2259, 0.4126), (-0.05185, -0.2259, 0.4126), (0.03667, -0.196, 0.3997), (-0.03667, -0.196, 0.3997), (0.009968, -0.1989, 0.4637), (-0.009968, -0.1989, 0.4637), (0.03003, -0.226, 0.4637), (-0.03003, -0.226, 0.4637), (0.05556, -0.236, 0.4636), (-0.05556, -0.236, 0.4636), (0.06903, -0.2356, 0.4993), (-0.06903, -0.2356, 0.4993), (0.05179, -0.226, 0.5148), (-0.05179, -0.226, 0.5148), (0.03699, -0.1965, 0.53), (-0.03699, -0.1965, 0.53), (0.1036, -0.1869, 0.5559), (-0.1036, -0.1869, 0.5559), (0.1033, -0.2184, 0.5362), (-0.1033, -0.2184, 0.5362), (0.1023, -0.2302, 0.5126), (-0.1023, -0.2302, 0.5126), (0.1379, -0.2249, 0.4987), (-0.1379, -0.2249, 0.4987), (0.1541, -0.2086, 0.5144), (-0.1541, -0.2086, 0.5144), (0.1687, -0.1752, 0.5287), (-0.1687, -0.1752, 0.5287), (0.1943, -0.1705, 0.4637), (-0.1943, -0.1705, 0.4637), (0.1751, -0.2038, 0.4638), (-0.1751, -0.2038, 0.4638), (0.1508, -0.2227, 0.4636), (-0.1508, -0.2227, 0.4636), (0.153, -0.2273, 0.4636), (-0.153, -0.2273, 0.4636), (0.14, -0.2297, 0.501), (-0.14, -0.2297, 0.501), (0.1023, -0.2384, 0.5167), (-0.1023, -0.2384, 0.5167), (0.06714, -0.2441, 0.501), (-0.06714, -0.2441, 0.501), (0.05142, -0.2438, 0.4636), (-0.05142, -0.2438, 0.4636), (0.06726, -0.2441, 0.4288), (-0.06726, -0.2441, 0.4288), (0.1045, -0.2549, 0.4637), (-0.1045, -0.2549, 0.4637), (0.1023, -0.2383, 0.4131), (-0.1023, -0.2383, 0.4131), (0.1399, -0.2297, 0.4287), (-0.1399, -0.2297, 0.4287), (-2.707e-10, -0.2193, 0.5329), (0.0, -0.2529, 0.495), (0.0, -0.228, 0.1965), (9.014e-11, -0.2333, 0.2874), (-8.511e-11, -0.2404, 0.3515), (0.0, -0.2144, 0.1558), (0.0, -0.1813, 0.525), (-4.558e-12, -0.1773, 0.5683), (0.0, 0.1668, 0.6666), (0.0, 0.2611, 0.5614), (0.0, 0.2544, 0.4094), (6.368e-11, 0.107, 0.2684), (0.07287, -0.1656, 0.3336), (-0.07287, -0.1656, 0.3336), (0.1054, -0.1672, 0.2705), (-0.1054, -0.1672, 0.2705), (0.1169, -0.168, 0.194), (-0.1169, -0.168, 0.194), (0.1213, -0.1567, 0.1337), (-0.1213, -0.1567, 0.1337), (0.1051, -0.1537, 0.1087), (-0.1051, -0.1537, 0.1087), (0.0545, -0.1629, 0.09829), (-0.0545, -0.1629, 0.09829), (8.767e-12, -0.1705, 0.09371), (0.1321, -0.1544, 0.3385), (-0.1321, -0.1544, 0.3385), (0.1923, -0.1586, 0.3702), (-0.1923, -0.1586, 0.3702), (0.2538, -0.1278, 0.4304), (-0.2538, -0.1278, 0.4304), (0.2623, -0.1751, 0.5246), (-0.2623, -0.1751, 0.5246), (0.2137, -0.1842, 0.5468), (-0.2137, -0.1842, 0.5468), (0.1517, -0.2016, 0.5799), (-0.1517, -0.2016, 0.5799), (0.09622, -0.2151, 0.6279), (-0.09622, -0.2151, 0.6279), (0.03591, -0.2223, 0.6138), (-0.03591, -0.2223, 0.6138), (0.005702, -0.2199, 0.545), (-0.005702, -0.2199, 0.545), (0.05145, -0.2385, 0.5105), (-0.05145, -0.2385, 0.5105), (0.03663, -0.2367, 0.4788), (-0.03663, -0.2367, 0.4788), (0.05676, -0.2298, 0.4176), (-0.05676, -0.2298, 0.4176), (0.1133, -0.2172, 0.393), (-0.1133, -0.2172, 0.393), (0.1489, -0.2072, 0.406), (-0.1489, -0.2072, 0.406), (0.1877, -0.2012, 0.4448), (-0.1877, -0.2012, 0.4448), (0.191, -0.2017, 0.4763), (-0.191, -0.2017, 0.4763), (0.1779, -0.2064, 0.4976), (-0.1779, -0.2064, 0.4976), (0.1274, -0.2232, 0.5202), (-0.1274, -0.2232, 0.5202), (0.07636, -0.2342, 0.5276), (-0.07636, -0.2342, 0.5276), (0.0, -0.2265, 0.1655), (0.03404, -0.2276, 0.1831), (-0.03404, -0.2276, 0.1831), (0.03519, -0.2203, 0.1468), (-0.03519, -0.2203, 0.1468), (0.01768, -0.2153, 0.1319), (-0.01768, -0.2153, 0.1319), (0.0, -0.2136, 0.131), (0.0, -0.2271, 0.349), (1.833e-10, -0.2278, 0.3614), (0.03268, -0.2232, 0.3527), (-0.03268, -0.2232, 0.3527), (0.04741, -0.2256, 0.3219), (-0.04741, -0.2256, 0.3219), (0.03285, -0.226, 0.3031), (-0.03285, -0.226, 0.3031), (0.1212, -0.2063, 0.3721), (-0.1212, -0.2063, 0.3721), (0.1864, -0.1927, 0.4033), (-0.1864, -0.1927, 0.4033), (0.2189, -0.1859, 0.4474), (-0.2189, -0.1859, 0.4474), (0.2224, -0.2032, 0.5), (-0.2224, -0.2032, 0.5), (0.2042, -0.2248, 0.513), (-0.2042, -0.2248, 0.513), (0.1314, -0.2453, 0.5515), (-0.1314, -0.2453, 0.5515), (0.09462, -0.2564, 0.5825), (-0.09462, -0.2564, 0.5825), (0.05621, -0.2615, 0.5749), (-0.05621, -0.2615, 0.5749), (0.0282, -0.2596, 0.5176), (-0.0282, -0.2596, 0.5176), (0.03703, -0.2503, 0.3612), (-0.03703, -0.2503, 0.3612), (0.07016, -0.2181, 0.2666), (-0.07016, -0.2181, 0.2666), (0.08119, -0.2117, 0.1898), (-0.08119, -0.2117, 0.1898), (0.08553, -0.2046, 0.153), (-0.08553, -0.2046, 0.153), (0.07351, -0.1939, 0.1197), (-0.07351, -0.1939, 0.1197), (0.05009, -0.193, 0.113), (-0.05009, -0.193, 0.113), (1.474e-11, -0.1948, 0.1079), (-2.651e-11, -0.2258, 0.4074), (-2.029e-12, -0.2367, 0.4513), (0.09702, -0.2301, 0.5303), (-0.09702, -0.2301, 0.5303), (0.04287, -0.2316, 0.4319), (-0.04287, -0.2316, 0.4319), (0.03606, -0.2343, 0.4517), (-0.03606, -0.2343, 0.4517), (0.03672, -0.2277, 0.1939), (-0.03672, -0.2277, 0.1939), (0.02476, -0.2324, 0.265), (-0.02476, -0.2324, 0.265), (0.0, -0.2325, 0.2649), (2.946e-10, -0.2281, 0.291), (0.03625, -0.231, 0.3031), (-0.03625, -0.231, 0.3031), (0.05295, -0.2346, 0.3249), (-0.05295, -0.2346, 0.3249), (0.04144, -0.2268, 0.3671), (-0.04144, -0.2268, 0.3671), (0.006338, -0.2268, 0.3719), (-0.006338, -0.2268, 0.3719), (6.621e-12, -0.2551, 0.3366), (0.01036, -0.247, 0.3602), (-0.01036, -0.247, 0.3602), (0.0329, -0.2474, 0.356), (-0.0329, -0.2474, 0.356), (0.03844, -0.2533, 0.3254), (-0.03844, -0.2533, 0.3254), (0.02616, -0.2452, 0.3127), (-0.02616, -0.2452, 0.3127), (2e-10, -0.246, 0.3018), (0.08916, -0.1623, 0.3084), (-0.08916, -0.1623, 0.3084), (0.059, -0.2161, 0.3243), (-0.059, -0.2161, 0.3243), (0.06202, -0.2174, 0.3055), (-0.06202, -0.2174, 0.3055), (0.08249, -0.1621, 0.3261), (-0.08249, -0.1621, 0.3261), (-3.269e-11, -0.2107, 0.1507), (0.007796, -0.2105, 0.1514), (-0.007796, -0.2105, 0.1514), (0.01698, -0.2174, 0.1577), (-0.01698, -0.2174, 0.1577), (0.02532, -0.2226, 0.1698), (-0.02532, -0.2226, 0.1698), (-1.757e-11, -0.2005, 0.1564), (0.01912, -0.1999, 0.1659), (-0.01912, -0.1999, 0.1659), (0.01705, -0.197, 0.1606), (-0.01705, -0.197, 0.1606), (0.008855, -0.196, 0.1546), (-0.008855, -0.196, 0.1546), (1.073e-11, -0.1964, 0.1531), (0.0522, -0.2413, 0.4557), (-0.0522, -0.2413, 0.4557), (0.05383, -0.2393, 0.4379), (-0.05383, -0.2393, 0.4379), (0.0998, -0.2344, 0.5201), (-0.0998, -0.2344, 0.5201), (0.08188, -0.239, 0.5165), (-0.08188, -0.239, 0.5165), (0.1249, -0.239, 0.5076), (-0.1249, -0.239, 0.5076), (0.1678, -0.2158, 0.4964), (-0.1678, -0.2158, 0.4964), (0.1725, -0.2141, 0.4764), (-0.1725, -0.2141, 0.4764), (0.172, -0.2114, 0.4488), (-0.172, -0.2114, 0.4488), (0.1424, -0.2228, 0.4223), (-0.1424, -0.2228, 0.4223), (0.1116, -0.2296, 0.4084), (-0.1116, -0.2296, 0.4084), (0.06564, -0.2414, 0.4228), (-0.06564, -0.2414, 0.4228), (0.05551, -0.2411, 0.478), (-0.05551, -0.2411, 0.478), (0.06339, -0.2413, 0.5011), (-0.06339, -0.2413, 0.5011), (0.07543, -0.2315, 0.4919), (-0.07543, -0.2315, 0.4919), (0.06776, -0.2294, 0.4764), (-0.06776, -0.2294, 0.4764), (0.07638, -0.2308, 0.4381), (-0.07638, -0.2308, 0.4381), (0.1109, -0.2227, 0.4274), (-0.1109, -0.2227, 0.4274), (0.1324, -0.2167, 0.4356), (-0.1324, -0.2167, 0.4356), (0.1547, -0.2091, 0.458), (-0.1547, -0.2091, 0.458), (0.1553, -0.2089, 0.4732), (-0.1553, -0.2089, 0.4732), (0.1511, -0.2089, 0.4819), (-0.1511, -0.2089, 0.4819), (0.118, -0.2274, 0.4955), (-0.118, -0.2274, 0.4955), (0.08611, -0.2354, 0.5038), (-0.08611, -0.2354, 0.5038), (0.09734, -0.2307, 0.504), (-0.09734, -0.2307, 0.504), (0.06895, -0.2278, 0.4478), (-0.06895, -0.2278, 0.4478), (0.06859, -0.2267, 0.4594), (-0.06859, -0.2267, 0.4594), (0.02372, -0.1773, 0.5404), (-0.02372, -0.1773, 0.5404), (0.04913, -0.1673, 0.5936), (-0.04913, -0.1673, 0.5936), (0.09893, -0.1601, 0.6027), (-0.09893, -0.1601, 0.6027), (0.145, -0.1565, 0.5684), (-0.145, -0.1565, 0.5684), (0.2022, -0.1389, 0.5389), (-0.2022, -0.1389, 0.5389), (0.2421, -0.1287, 0.5205), (-0.2421, -0.1287, 0.5205), (0.2384, -0.1062, 0.4365), (-0.2384, -0.1062, 0.4365), (0.183, -0.1184, 0.3811), (-0.183, -0.1184, 0.3811), (0.1334, -0.1341, 0.3527), (-0.1334, -0.1341, 0.3527), (1.798e-11, -0.09238, 0.6665), (0.0, 0.02224, 0.6941), (0.0, 0.2055, 0.3264), (0.0, -0.05179, 0.245), (0.0, -0.1252, 0.09794), (3.115e-11, -0.08465, 0.1562), (0.0, -0.07795, 0.2238), (-1.703e-11, -0.07223, 0.241), (0.2616, -0.01707, 0.4584), (-0.2616, -0.01707, 0.4584), (0.2642, 0.01348, 0.4857), (-0.2642, 0.01348, 0.4857), (0.2338, 0.1384, 0.4699), (-0.2338, 0.1384, 0.4699), (0.1404, 0.2169, 0.5234), (-0.1404, 0.2169, 0.5234), (0.2236, -0.02145, 0.3694), (-0.2236, -0.02145, 0.3694), (0.1759, 0.04836, 0.3426), (-0.1759, 0.04836, 0.3426), (0.1919, 0.1347, 0.3819), (-0.1919, 0.1347, 0.3819), (0.1038, 0.2053, 0.4045), (-0.1038, 0.2053, 0.4045), (0.08272, -0.1132, 0.292), (-0.08272, -0.1132, 0.292), (0.06331, -0.069, 0.2649), (-0.06331, -0.069, 0.2649), (0.09307, -0.09844, 0.1883), (-0.09307, -0.09844, 0.1883), (0.08442, -0.1033, 0.2489), (-0.08442, -0.1033, 0.2489), (0.1036, -0.1047, 0.1219), (-0.1036, -0.1047, 0.1219), (0.04274, -0.09111, 0.1717), (-0.04274, -0.09111, 0.1717), (0.04138, -0.08989, 0.2338), (-0.04138, -0.08989, 0.2338), (0.04908, -0.1168, 0.1083), (-0.04908, -0.1168, 0.1083), (0.0784, -0.1243, 0.3088), (-0.0784, -0.1243, 0.3088), (0.07587, -0.1391, 0.3252), (-0.07587, -0.1391, 0.3252), (0.07168, -0.1471, 0.3358), (-0.07168, -0.1471, 0.3358), (0.07017, -0.04719, 0.2682), (-0.07017, -0.04719, 0.2682), (0.09399, 0.08022, 0.2905), (-0.09399, 0.08022, 0.2905), (0.1075, 0.1645, 0.3406), (-0.1075, 0.1645, 0.3406), (0.1377, 0.1172, 0.6571), (-0.1377, 0.1172, 0.6571), (0.1376, 0.0198, 0.6768), (-0.1376, 0.0198, 0.6768), (0.1383, -0.07557, 0.6515), (-0.1383, -0.07557, 0.6515), (0.1394, -0.1306, 0.558), (-0.1394, -0.1306, 0.558), (0.2221, -0.09966, 0.5209), (-0.2221, -0.09966, 0.5209), (0.1905, -0.08772, 0.5369), (-0.1905, -0.08772, 0.5369), (0.1955, -0.021, 0.6077), (-0.1955, -0.021, 0.6077), (0.2422, -0.04233, 0.5647), (-0.2422, -0.04233, 0.5647), (0.2439, 0.03439, 0.5803), (-0.2439, 0.03439, 0.5803), (0.1959, 0.05747, 0.6221), (-0.1959, 0.05747, 0.6221), (0.1954, 0.1373, 0.5987), (-0.1954, 0.1373, 0.5987), (0.2442, 0.1098, 0.5544), (-0.2442, 0.1098, 0.5544), (0.1877, 0.1821, 0.4884), (-0.1877, 0.1821, 0.4884), (0.1486, 0.1688, 0.3928), (-0.1486, 0.1688, 0.3928), (0.2508, 0.05272, 0.4931), (-0.2508, 0.05272, 0.4931), (0.1264, -0.04545, 0.3315), (-0.1264, -0.04545, 0.3315), (0.1333, 0.06332, 0.3248), (-0.1333, 0.06332, 0.3248), (0.2526, 0.05834, 0.5224), (-0.2526, 0.05834, 0.5224), (0.2228, 0.02433, 0.3431), (-0.2228, 0.02433, 0.3431), (0.308, 0.08861, 0.3522), (-0.308, 0.08861, 0.3522), (0.3813, 0.116, 0.4018), (-0.3813, 0.116, 0.4018), (0.4034, 0.1131, 0.4892), (-0.4034, 0.1131, 0.4892), (0.3628, 0.1166, 0.554), (-0.3628, 0.1166, 0.554), (0.2963, 0.08301, 0.5453), (-0.2963, 0.08301, 0.5453), (0.3023, 0.07061, 0.5127), (-0.3023, 0.07061, 0.5127), (0.3486, 0.09838, 0.5192), (-0.3486, 0.09838, 0.5192), (0.3644, 0.1022, 0.4761), (-0.3644, 0.1022, 0.4761), (0.3502, 0.1026, 0.4204), (-0.3502, 0.1026, 0.4204), (0.306, 0.0753, 0.3866), (-0.306, 0.0753, 0.3866), (0.2445, 0.02477, 0.3788), (-0.2445, 0.02477, 0.3788), (0.2736, 0.0494, 0.4969), (-0.2736, 0.0494, 0.4969), (0.2842, 0.07641, 0.4733), (-0.2842, 0.07641, 0.4733), (0.2587, 0.05458, 0.4007), (-0.2587, 0.05458, 0.4007), (0.2982, 0.1025, 0.4086), (-0.2982, 0.1025, 0.4086), (0.3316, 0.1294, 0.4304), (-0.3316, 0.1294, 0.4304), (0.3419, 0.1269, 0.4647), (-0.3419, 0.1269, 0.4647), (0.3367, 0.1172, 0.4856), (-0.3367, 0.1172, 0.4856), (0.3048, 0.09634, 0.4828), (-0.3048, 0.09634, 0.4828), (0.2559, 0.05176, 0.4732), (-0.2559, 0.05176, 0.4732), (0.2534, 0.07455, 0.4342), (-0.2534, 0.07455, 0.4342), (0.2326, 0.07111, 0.4212), (-0.2326, 0.07111, 0.4212), (0.2459, 0.07359, 0.4302), (-0.2459, 0.07359, 0.4302), (0.2579, 0.07224, 0.3968), (-0.2579, 0.07224, 0.3968), (0.2437, 0.06985, 0.3981), (-0.2437, 0.06985, 0.3981), (0.2235, 0.0227, 0.3861), (-0.2235, 0.0227, 0.3861), (0.2197, 0.03967, 0.388), (-0.2197, 0.03967, 0.388), (0.2222, 0.04877, 0.4021), (-0.2222, 0.04877, 0.4021), (0.244, 0.0572, 0.4458), (-0.244, 0.0572, 0.4458), (0.2685, 0.06963, 0.4553), (-0.2685, 0.06963, 0.4553), (0.2681, 0.08326, 0.4549), (-0.2681, 0.08326, 0.4549), (0.2437, 0.0839, 0.3967), (-0.2437, 0.0839, 0.3967), (0.253, 0.08026, 0.4044), (-0.253, 0.08026, 0.4044), (0.2464, 0.08029, 0.4227), (-0.2464, 0.08029, 0.4227), (0.2341, 0.08441, 0.4244), (-0.2341, 0.08441, 0.4244), (0.2529, 0.08181, 0.4367), (-0.2529, 0.08181, 0.4367), (0.3081, 0.1073, 0.4833), (-0.3081, 0.1073, 0.4833), (0.3397, 0.1283, 0.484), (-0.3397, 0.1283, 0.484), (0.358, 0.1356, 0.4619), (-0.358, 0.1356, 0.4619), (0.3456, 0.1332, 0.4216), (-0.3456, 0.1332, 0.4216), (0.3052, 0.1114, 0.4045), (-0.3052, 0.1114, 0.4045), (0.2539, 0.07251, 0.4039), (-0.2539, 0.07251, 0.4039), (0.2856, 0.0893, 0.471), (-0.2856, 0.0893, 0.471), (0.2606, 0.07969, 0.4256), (-0.2606, 0.07969, 0.4256), (0.2774, 0.08303, 0.4129), (-0.2774, 0.08303, 0.4129), (0.2962, 0.09235, 0.429), (-0.2962, 0.09235, 0.429), (0.283, 0.08703, 0.4436), (-0.283, 0.08703, 0.4436), (0.2986, 0.09383, 0.4632), (-0.2986, 0.09383, 0.4632), (0.3107, 0.09635, 0.4466), (-0.3107, 0.09635, 0.4466), (0.3282, 0.09931, 0.4545), (-0.3282, 0.09931, 0.4545), (0.3199, 0.09955, 0.478), (-0.3199, 0.09955, 0.478), (0.2897, 0.1513, 0.529), (-0.2897, 0.1513, 0.529), (0.3664, 0.1694, 0.539), (-0.3664, 0.1694, 0.539), (0.4099, 0.1505, 0.481), (-0.4099, 0.1505, 0.481), (0.3893, 0.1633, 0.4019), (-0.3893, 0.1633, 0.4019), (0.3, 0.1535, 0.358), (-0.3, 0.1535, 0.358), (0.2271, 0.103, 0.3443), (-0.2271, 0.103, 0.3443), (0.238, 0.1181, 0.5129), (-0.238, 0.1181, 0.5129), (-0.018, 0.08108, -0.04881), (-0.018, 0.08108, 0.353), (0.02668, 0.04862, -0.04881), (0.02668, 0.04862, 0.353), (0.009617, -0.003898, -0.04881), (0.009617, -0.003898, 0.353), (-0.04561, -0.003898, -0.04881), (-0.04561, -0.003898, 0.353), (-0.06267, 0.04862, -0.04881), (-0.06267, 0.04862, 0.353)], [], [(46, 0, 2, 44), (3, 1, 47, 45), (44, 2, 4, 42), (5, 3, 45, 43), (2, 8, 6, 4), (7, 9, 3, 5), (0, 10, 8, 2), (9, 11, 1, 3), (10, 12, 14, 8), (15, 13, 11, 9), (8, 14, 16, 6), (17, 15, 9, 7), (14, 20, 18, 16), (19, 21, 15, 17), (12, 22, 20, 14), (21, 23, 13, 15), (22, 24, 26, 20), (27, 25, 23, 21), (20, 26, 28, 18), (29, 27, 21, 19), (26, 32, 30, 28), (31, 33, 27, 29), (24, 34, 32, 26), (33, 35, 25, 27), (34, 36, 38, 32), (39, 37, 35, 33), (32, 38, 40, 30), (41, 39, 33, 31), (38, 44, 42, 40), (43, 45, 39, 41), (36, 46, 44, 38), (45, 47, 37, 39), (46, 36, 50, 48), (51, 37, 47, 49), (36, 34, 52, 50), (53, 35, 37, 51), (34, 24, 54, 52), (55, 25, 35, 53), (24, 22, 56, 54), (57, 23, 25, 55), (22, 12, 58, 56), (59, 13, 23, 57), (12, 10, 62, 58), (63, 11, 13, 59), (10, 0, 64, 62), (65, 1, 11, 63), (0, 46, 48, 64), (49, 47, 1, 65), (60, 64, 48), (49, 65, 61), (62, 64, 60), (61, 65, 63), (60, 58, 62), (63, 59, 61), (60, 56, 58), (59, 57, 61), (60, 54, 56), (57, 55, 61), (60, 52, 54), (55, 53, 61), (60, 50, 52), (53, 51, 61), (60, 48, 50), (51, 49, 61), (88, 173, 175, 90), (175, 174, 89, 90), (86, 171, 173, 88), (174, 172, 87, 89), (84, 169, 171, 86), (172, 170, 85, 87), (82, 167, 169, 84), (170, 168, 83, 85), (80, 165, 167, 82), (168, 166, 81, 83), (78, 91, 145, 163), (146, 92, 79, 164), (91, 93, 147, 145), (148, 94, 92, 146), (93, 95, 149, 147), (150, 96, 94, 148), (95, 97, 151, 149), (152, 98, 96, 150), (97, 99, 153, 151), (154, 100, 98, 152), (99, 101, 155, 153), (156, 102, 100, 154), (101, 103, 157, 155), (158, 104, 102, 156), (103, 105, 159, 157), (160, 106, 104, 158), (105, 107, 161, 159), (162, 108, 106, 160), (107, 66, 67, 161), (67, 66, 108, 162), (109, 127, 159, 161), (160, 128, 110, 162), (127, 178, 157, 159), (158, 179, 128, 160), (125, 155, 157, 178), (158, 156, 126, 179), (123, 153, 155, 125), (156, 154, 124, 126), (121, 151, 153, 123), (154, 152, 122, 124), (119, 149, 151, 121), (152, 150, 120, 122), (117, 147, 149, 119), (150, 148, 118, 120), (115, 145, 147, 117), (148, 146, 116, 118), (113, 163, 145, 115), (146, 164, 114, 116), (113, 180, 176, 163), (176, 181, 114, 164), (109, 161, 67, 111), (67, 162, 110, 112), (111, 67, 177, 182), (177, 67, 112, 183), (176, 180, 182, 177), (183, 181, 176, 177), (134, 136, 175, 173), (175, 136, 135, 174), (132, 134, 173, 171), (174, 135, 133, 172), (130, 132, 171, 169), (172, 133, 131, 170), (165, 186, 184, 167), (185, 187, 166, 168), (130, 169, 167, 184), (168, 170, 131, 185), (143, 189, 188, 186), (188, 189, 144, 187), (184, 186, 188, 68), (188, 187, 185, 68), (129, 130, 184, 68), (185, 131, 129, 68), (141, 192, 190, 143), (191, 193, 142, 144), (139, 194, 192, 141), (193, 195, 140, 142), (138, 196, 194, 139), (195, 197, 138, 140), (137, 70, 196, 138), (197, 70, 137, 138), (189, 143, 190, 69), (191, 144, 189, 69), (69, 190, 205, 207), (206, 191, 69, 207), (70, 198, 199, 196), (200, 198, 70, 197), (196, 199, 201, 194), (202, 200, 197, 195), (194, 201, 203, 192), (204, 202, 195, 193), (192, 203, 205, 190), (206, 204, 193, 191), (198, 203, 201, 199), (202, 204, 198, 200), (198, 207, 205, 203), (206, 207, 198, 204), (138, 139, 163, 176), (164, 140, 138, 176), (139, 141, 210, 163), (211, 142, 140, 164), (141, 143, 212, 210), (213, 144, 142, 211), (143, 186, 165, 212), (166, 187, 144, 213), (80, 208, 212, 165), (213, 209, 81, 166), (208, 214, 210, 212), (211, 215, 209, 213), (78, 163, 210, 214), (211, 164, 79, 215), (130, 129, 71, 221), (71, 129, 131, 222), (132, 130, 221, 219), (222, 131, 133, 220), (134, 132, 219, 217), (220, 133, 135, 218), (136, 134, 217, 216), (218, 135, 136, 216), (216, 217, 228, 230), (229, 218, 216, 230), (217, 219, 226, 228), (227, 220, 218, 229), (219, 221, 224, 226), (225, 222, 220, 227), (221, 71, 223, 224), (223, 71, 222, 225), (223, 230, 228, 224), (229, 230, 223, 225), (224, 228, 226), (227, 229, 225), (182, 180, 233, 231), (234, 181, 183, 232), (111, 182, 231, 253), (232, 183, 112, 254), (109, 111, 253, 255), (254, 112, 110, 256), (180, 113, 251, 233), (252, 114, 181, 234), (113, 115, 249, 251), (250, 116, 114, 252), (115, 117, 247, 249), (248, 118, 116, 250), (117, 119, 245, 247), (246, 120, 118, 248), (119, 121, 243, 245), (244, 122, 120, 246), (121, 123, 241, 243), (242, 124, 122, 244), (123, 125, 239, 241), (240, 126, 124, 242), (125, 178, 235, 239), (236, 179, 126, 240), (178, 127, 237, 235), (238, 128, 179, 236), (127, 109, 255, 237), (256, 110, 128, 238), (237, 255, 257, 275), (258, 256, 238, 276), (235, 237, 275, 277), (276, 238, 236, 278), (239, 235, 277, 273), (278, 236, 240, 274), (241, 239, 273, 271), (274, 240, 242, 272), (243, 241, 271, 269), (272, 242, 244, 270), (245, 243, 269, 267), (270, 244, 246, 268), (247, 245, 267, 265), (268, 246, 248, 266), (249, 247, 265, 263), (266, 248, 250, 264), (251, 249, 263, 261), (264, 250, 252, 262), (233, 251, 261, 279), (262, 252, 234, 280), (255, 253, 259, 257), (260, 254, 256, 258), (253, 231, 281, 259), (282, 232, 254, 260), (231, 233, 279, 281), (280, 234, 232, 282), (66, 107, 283, 72), (284, 108, 66, 72), (107, 105, 285, 283), (286, 106, 108, 284), (105, 103, 287, 285), (288, 104, 106, 286), (103, 101, 289, 287), (290, 102, 104, 288), (101, 99, 291, 289), (292, 100, 102, 290), (99, 97, 293, 291), (294, 98, 100, 292), (97, 95, 295, 293), (296, 96, 98, 294), (95, 93, 297, 295), (298, 94, 96, 296), (93, 91, 299, 297), (300, 92, 94, 298), (307, 308, 327, 337), (328, 308, 307, 338), (306, 307, 337, 335), (338, 307, 306, 336), (305, 306, 335, 339), (336, 306, 305, 340), (88, 90, 305, 339), (305, 90, 89, 340), (86, 88, 339, 333), (340, 89, 87, 334), (84, 86, 333, 329), (334, 87, 85, 330), (82, 84, 329, 331), (330, 85, 83, 332), (329, 335, 337, 331), (338, 336, 330, 332), (329, 333, 339, 335), (340, 334, 330, 336), (325, 331, 337, 327), (338, 332, 326, 328), (80, 82, 331, 325), (332, 83, 81, 326), (208, 341, 343, 214), (344, 342, 209, 215), (80, 325, 341, 208), (342, 326, 81, 209), (78, 214, 343, 345), (344, 215, 79, 346), (78, 345, 299, 91), (300, 346, 79, 92), (76, 323, 351, 303), (352, 324, 76, 303), (303, 351, 349, 77), (350, 352, 303, 77), (77, 349, 347, 304), (348, 350, 77, 304), (304, 347, 327, 308), (328, 348, 304, 308), (325, 327, 347, 341), (348, 328, 326, 342), (295, 297, 317, 309), (318, 298, 296, 310), (75, 315, 323, 76), (324, 316, 75, 76), (301, 357, 355, 302), (356, 358, 301, 302), (302, 355, 353, 74), (354, 356, 302, 74), (74, 353, 315, 75), (316, 354, 74, 75), (291, 293, 361, 363), (362, 294, 292, 364), (363, 361, 367, 365), (368, 362, 364, 366), (365, 367, 369, 371), (370, 368, 366, 372), (371, 369, 375, 373), (376, 370, 372, 374), (313, 377, 373, 375), (374, 378, 314, 376), (315, 353, 373, 377), (374, 354, 316, 378), (353, 355, 371, 373), (372, 356, 354, 374), (355, 357, 365, 371), (366, 358, 356, 372), (357, 359, 363, 365), (364, 360, 358, 366), (289, 291, 363, 359), (364, 292, 290, 360), (73, 359, 357, 301), (358, 360, 73, 301), (283, 285, 287, 289), (288, 286, 284, 290), (283, 289, 359, 73), (360, 290, 284, 73), (72, 283, 73), (73, 284, 72), (293, 295, 309, 361), (310, 296, 294, 362), (309, 311, 367, 361), (368, 312, 310, 362), (311, 381, 369, 367), (370, 382, 312, 368), (313, 375, 369, 381), (370, 376, 314, 382), (347, 349, 385, 383), (386, 350, 348, 384), (317, 383, 385, 319), (386, 384, 318, 320), (297, 299, 383, 317), (384, 300, 298, 318), (299, 343, 341, 383), (342, 344, 300, 384), (341, 347, 383), (384, 348, 342), (299, 345, 343), (344, 346, 300), (313, 321, 379, 377), (380, 322, 314, 378), (315, 377, 379, 323), (380, 378, 316, 324), (319, 385, 379, 321), (380, 386, 320, 322), (349, 351, 379, 385), (380, 352, 350, 386), (323, 379, 351), (352, 380, 324), (399, 387, 413, 401), (414, 388, 400, 402), (399, 401, 403, 397), (404, 402, 400, 398), (397, 403, 405, 395), (406, 404, 398, 396), (395, 405, 407, 393), (408, 406, 396, 394), (393, 407, 409, 391), (410, 408, 394, 392), (391, 409, 411, 389), (412, 410, 392, 390), (409, 419, 417, 411), (418, 420, 410, 412), (407, 421, 419, 409), (420, 422, 408, 410), (405, 423, 421, 407), (422, 424, 406, 408), (403, 425, 423, 405), (424, 426, 404, 406), (401, 427, 425, 403), (426, 428, 402, 404), (401, 413, 415, 427), (416, 414, 402, 428), (317, 319, 443, 441), (444, 320, 318, 442), (319, 389, 411, 443), (412, 390, 320, 444), (309, 317, 441, 311), (442, 318, 310, 312), (381, 429, 413, 387), (414, 430, 382, 388), (411, 417, 439, 443), (440, 418, 412, 444), (437, 445, 443, 439), (444, 446, 438, 440), (433, 445, 437, 435), (438, 446, 434, 436), (431, 447, 445, 433), (446, 448, 432, 434), (429, 447, 431, 449), (432, 448, 430, 450), (413, 429, 449, 415), (450, 430, 414, 416), (311, 447, 429, 381), (430, 448, 312, 382), (311, 441, 445, 447), (446, 442, 312, 448), (441, 443, 445), (446, 444, 442), (415, 449, 451, 475), (452, 450, 416, 476), (449, 431, 461, 451), (462, 432, 450, 452), (431, 433, 459, 461), (460, 434, 432, 462), (433, 435, 457, 459), (458, 436, 434, 460), (435, 437, 455, 457), (456, 438, 436, 458), (437, 439, 453, 455), (454, 440, 438, 456), (439, 417, 473, 453), (474, 418, 440, 454), (427, 415, 475, 463), (476, 416, 428, 464), (425, 427, 463, 465), (464, 428, 426, 466), (423, 425, 465, 467), (466, 426, 424, 468), (421, 423, 467, 469), (468, 424, 422, 470), (419, 421, 469, 471), (470, 422, 420, 472), (417, 419, 471, 473), (472, 420, 418, 474), (457, 455, 479, 477), (480, 456, 458, 478), (477, 479, 481, 483), (482, 480, 478, 484), (483, 481, 487, 485), (488, 482, 484, 486), (485, 487, 489, 491), (490, 488, 486, 492), (463, 475, 485, 491), (486, 476, 464, 492), (451, 483, 485, 475), (486, 484, 452, 476), (451, 461, 477, 483), (478, 462, 452, 484), (457, 477, 461, 459), (462, 478, 458, 460), (453, 473, 479, 455), (480, 474, 454, 456), (471, 481, 479, 473), (480, 482, 472, 474), (469, 487, 481, 471), (482, 488, 470, 472), (467, 489, 487, 469), (488, 490, 468, 470), (465, 491, 489, 467), (490, 492, 466, 468), (463, 491, 465), (466, 492, 464), (391, 389, 503, 501), (504, 390, 392, 502), (393, 391, 501, 499), (502, 392, 394, 500), (395, 393, 499, 497), (500, 394, 396, 498), (397, 395, 497, 495), (498, 396, 398, 496), (399, 397, 495, 493), (496, 398, 400, 494), (387, 399, 493, 505), (494, 400, 388, 506), (493, 501, 503, 505), (504, 502, 494, 506), (493, 495, 499, 501), (500, 496, 494, 502), (495, 497, 499), (500, 498, 496), (313, 381, 387, 505), (388, 382, 314, 506), (313, 505, 503, 321), (504, 506, 314, 322), (319, 321, 503, 389), (504, 322, 320, 390), (507, 508, 510, 509), (509, 510, 512, 511), (511, 512, 514, 513), (510, 508, 516, 514, 512), (513, 514, 516, 515), (515, 516, 508, 507), (507, 509, 511, 513, 515), (563, 561, 519, 517), (520, 562, 564, 518), (561, 559, 521, 519), (522, 560, 562, 520), (519, 521, 523, 525), (524, 522, 520, 526), (517, 519, 525, 527), (526, 520, 518, 528), (527, 525, 531, 529), (532, 526, 528, 530), (525, 523, 533, 531), (534, 524, 526, 532), (531, 533, 535, 537), (536, 534, 532, 538), (529, 531, 537, 539), (538, 532, 530, 540), (539, 537, 543, 541), (544, 538, 540, 542), (537, 535, 545, 543), (546, 536, 538, 544), (543, 545, 547, 549), (548, 546, 544, 550), (541, 543, 549, 551), (550, 544, 542, 552), (551, 549, 555, 553), (556, 550, 552, 554), (549, 547, 557, 555), (558, 548, 550, 556), (555, 557, 559, 561), (560, 558, 556, 562), (553, 555, 561, 563), (562, 556, 554, 564), (563, 565, 567, 553), (568, 566, 564, 554), (553, 567, 569, 551), (570, 568, 554, 552), (551, 569, 571, 541), (572, 570, 552, 542), (541, 571, 573, 539), (574, 572, 542, 540), (539, 573, 575, 529), (576, 574, 540, 530), (529, 575, 579, 527), (580, 576, 530, 528), (527, 579, 581, 517), (582, 580, 528, 518), (517, 581, 565, 563), (566, 582, 518, 564), (577, 565, 581), (566, 578, 582), (579, 577, 581), (578, 580, 582), (577, 579, 575), (580, 578, 576), (577, 575, 573), (576, 578, 574), (577, 573, 571), (574, 578, 572), (577, 571, 569), (572, 578, 570), (577, 569, 567), (570, 578, 568), (577, 567, 565), (568, 578, 566), (605, 607, 692, 690), (692, 607, 606, 691), (603, 605, 690, 688), (691, 606, 604, 689), (601, 603, 688, 686), (689, 604, 602, 687), (599, 601, 686, 684), (687, 602, 600, 685), (597, 599, 684, 682), (685, 600, 598, 683), (595, 680, 662, 608), (663, 681, 596, 609), (608, 662, 664, 610), (665, 663, 609, 611), (610, 664, 666, 612), (667, 665, 611, 613), (612, 666, 668, 614), (669, 667, 613, 615), (614, 668, 670, 616), (671, 669, 615, 617), (616, 670, 672, 618), (673, 671, 617, 619), (618, 672, 674, 620), (675, 673, 619, 621), (620, 674, 676, 622), (677, 675, 621, 623), (622, 676, 678, 624), (679, 677, 623, 625), (624, 678, 584, 583), (584, 679, 625, 583), (626, 678, 676, 644), (677, 679, 627, 645), (644, 676, 674, 695), (675, 677, 645, 696), (642, 695, 674, 672), (675, 696, 643, 673), (640, 642, 672, 670), (673, 643, 641, 671), (638, 640, 670, 668), (671, 641, 639, 669), (636, 638, 668, 666), (669, 639, 637, 667), (634, 636, 666, 664), (667, 637, 635, 665), (632, 634, 664, 662), (665, 635, 633, 663), (630, 632, 662, 680), (663, 633, 631, 681), (630, 680, 693, 697), (693, 681, 631, 698), (626, 628, 584, 678), (584, 629, 627, 679), (628, 699, 694, 584), (694, 700, 629, 584), (693, 694, 699, 697), (700, 694, 693, 698), (651, 690, 692, 653), (692, 691, 652, 653), (649, 688, 690, 651), (691, 689, 650, 652), (647, 686, 688, 649), (689, 687, 648, 650), (682, 684, 701, 703), (702, 685, 683, 704), (647, 701, 684, 686), (685, 702, 648, 687), (660, 703, 705, 706), (705, 704, 661, 706), (701, 585, 705, 703), (705, 585, 702, 704), (646, 585, 701, 647), (702, 585, 646, 648), (658, 660, 707, 709), (708, 661, 659, 710), (656, 658, 709, 711), (710, 659, 657, 712), (655, 656, 711, 713), (712, 657, 655, 714), (654, 655, 713, 587), (714, 655, 654, 587), (706, 586, 707, 660), (708, 586, 706, 661), (586, 724, 722, 707), (723, 724, 586, 708), (587, 713, 716, 715), (717, 714, 587, 715), (713, 711, 718, 716), (719, 712, 714, 717), (711, 709, 720, 718), (721, 710, 712, 719), (709, 707, 722, 720), (723, 708, 710, 721), (715, 716, 718, 720), (719, 717, 715, 721), (715, 720, 722, 724), (723, 721, 715, 724), (655, 693, 680, 656), (681, 693, 655, 657), (656, 680, 727, 658), (728, 681, 657, 659), (658, 727, 729, 660), (730, 728, 659, 661), (660, 729, 682, 703), (683, 730, 661, 704), (597, 682, 729, 725), (730, 683, 598, 726), (725, 729, 727, 731), (728, 730, 726, 732), (595, 731, 727, 680), (728, 732, 596, 681), (647, 738, 588, 646), (588, 739, 648, 646), (649, 736, 738, 647), (739, 737, 650, 648), (651, 734, 736, 649), (737, 735, 652, 650), (653, 733, 734, 651), (735, 733, 653, 652), (733, 747, 745, 734), (746, 747, 733, 735), (734, 745, 743, 736), (744, 746, 735, 737), (736, 743, 741, 738), (742, 744, 737, 739), (738, 741, 740, 588), (740, 742, 739, 588), (740, 741, 745, 747), (746, 742, 740, 747), (741, 743, 745), (744, 742, 746), (699, 748, 750, 697), (751, 749, 700, 698), (628, 770, 748, 699), (749, 771, 629, 700), (626, 772, 770, 628), (771, 773, 627, 629), (697, 750, 768, 630), (769, 751, 698, 631), (630, 768, 766, 632), (767, 769, 631, 633), (632, 766, 764, 634), (765, 767, 633, 635), (634, 764, 762, 636), (763, 765, 635, 637), (636, 762, 760, 638), (761, 763, 637, 639), (638, 760, 758, 640), (759, 761, 639, 641), (640, 758, 756, 642), (757, 759, 641, 643), (642, 756, 752, 695), (753, 757, 643, 696), (695, 752, 754, 644), (755, 753, 696, 645), (644, 754, 772, 626), (773, 755, 645, 627), (754, 792, 774, 772), (775, 793, 755, 773), (752, 794, 792, 754), (793, 795, 753, 755), (756, 790, 794, 752), (795, 791, 757, 753), (758, 788, 790, 756), (791, 789, 759, 757), (760, 786, 788, 758), (789, 787, 761, 759), (762, 784, 786, 760), (787, 785, 763, 761), (764, 782, 784, 762), (785, 783, 765, 763), (766, 780, 782, 764), (783, 781, 767, 765), (768, 778, 780, 766), (781, 779, 769, 767), (750, 796, 778, 768), (779, 797, 751, 769), (772, 774, 776, 770), (777, 775, 773, 771), (770, 776, 798, 748), (799, 777, 771, 749), (748, 798, 796, 750), (797, 799, 749, 751), (583, 589, 800, 624), (801, 589, 583, 625), (624, 800, 802, 622), (803, 801, 625, 623), (622, 802, 804, 620), (805, 803, 623, 621), (620, 804, 806, 618), (807, 805, 621, 619), (618, 806, 808, 616), (809, 807, 619, 617), (616, 808, 810, 614), (811, 809, 617, 615), (614, 810, 812, 612), (813, 811, 615, 613), (612, 812, 814, 610), (815, 813, 613, 611), (610, 814, 816, 608), (817, 815, 611, 609), (824, 854, 844, 825), (845, 855, 824, 825), (823, 852, 854, 824), (855, 853, 823, 824), (822, 856, 852, 823), (853, 857, 822, 823), (605, 856, 822, 607), (822, 857, 606, 607), (603, 850, 856, 605), (857, 851, 604, 606), (601, 846, 850, 603), (851, 847, 602, 604), (599, 848, 846, 601), (847, 849, 600, 602), (846, 848, 854, 852), (855, 849, 847, 853), (846, 852, 856, 850), (857, 853, 847, 851), (842, 844, 854, 848), (855, 845, 843, 849), (597, 842, 848, 599), (849, 843, 598, 600), (725, 731, 860, 858), (861, 732, 726, 859), (597, 725, 858, 842), (859, 726, 598, 843), (595, 862, 860, 731), (861, 863, 596, 732), (595, 608, 816, 862), (817, 609, 596, 863), (593, 820, 868, 840), (869, 820, 593, 841), (820, 594, 866, 868), (867, 594, 820, 869), (594, 821, 864, 866), (865, 821, 594, 867), (821, 825, 844, 864), (845, 825, 821, 865), (842, 858, 864, 844), (865, 859, 843, 845), (812, 826, 834, 814), (835, 827, 813, 815), (592, 593, 840, 832), (841, 593, 592, 833), (818, 819, 872, 874), (873, 819, 818, 875), (819, 591, 870, 872), (871, 591, 819, 873), (591, 592, 832, 870), (833, 592, 591, 871), (808, 880, 878, 810), (879, 881, 809, 811), (880, 882, 884, 878), (885, 883, 881, 879), (882, 888, 886, 884), (887, 889, 883, 885), (888, 890, 892, 886), (893, 891, 889, 887), (830, 892, 890, 894), (891, 893, 831, 895), (832, 894, 890, 870), (891, 895, 833, 871), (870, 890, 888, 872), (889, 891, 871, 873), (872, 888, 882, 874), (883, 889, 873, 875), (874, 882, 880, 876), (881, 883, 875, 877), (806, 876, 880, 808), (881, 877, 807, 809), (590, 818, 874, 876), (875, 818, 590, 877), (800, 806, 804, 802), (805, 807, 801, 803), (800, 590, 876, 806), (877, 590, 801, 807), (589, 590, 800), (590, 589, 801), (810, 878, 826, 812), (827, 879, 811, 813), (826, 878, 884, 828), (885, 879, 827, 829), (828, 884, 886, 898), (887, 885, 829, 899), (830, 898, 886, 892), (887, 899, 831, 893), (864, 900, 902, 866), (903, 901, 865, 867), (834, 836, 902, 900), (903, 837, 835, 901), (814, 834, 900, 816), (901, 835, 815, 817), (816, 900, 858, 860), (859, 901, 817, 861), (858, 900, 864), (901, 859, 865), (816, 860, 862), (861, 817, 863), (830, 894, 896, 838), (897, 895, 831, 839), (832, 840, 896, 894), (897, 841, 833, 895), (836, 838, 896, 902), (897, 839, 837, 903), (866, 902, 896, 868), (897, 903, 867, 869), (840, 868, 896), (869, 841, 897), (916, 918, 930, 904), (931, 919, 917, 905), (916, 914, 920, 918), (921, 915, 917, 919), (914, 912, 922, 920), (923, 913, 915, 921), (912, 910, 924, 922), (925, 911, 913, 923), (910, 908, 926, 924), (927, 909, 911, 925), (908, 906, 928, 926), (929, 907, 909, 927), (926, 928, 934, 936), (935, 929, 927, 937), (924, 926, 936, 938), (937, 927, 925, 939), (922, 924, 938, 940), (939, 925, 923, 941), (920, 922, 940, 942), (941, 923, 921, 943), (918, 920, 942, 944), (943, 921, 919, 945), (918, 944, 932, 930), (933, 945, 919, 931), (834, 958, 960, 836), (961, 959, 835, 837), (836, 960, 928, 906), (929, 961, 837, 907), (826, 828, 958, 834), (959, 829, 827, 835), (898, 904, 930, 946), (931, 905, 899, 947), (928, 960, 956, 934), (957, 961, 929, 935), (954, 956, 960, 962), (961, 957, 955, 963), (950, 952, 954, 962), (955, 953, 951, 963), (948, 950, 962, 964), (963, 951, 949, 965), (946, 966, 948, 964), (949, 967, 947, 965), (930, 932, 966, 946), (967, 933, 931, 947), (828, 898, 946, 964), (947, 899, 829, 965), (828, 964, 962, 958), (963, 965, 829, 959), (958, 962, 960), (963, 959, 961), (932, 992, 968, 966), (969, 993, 933, 967), (966, 968, 978, 948), (979, 969, 967, 949), (948, 978, 976, 950), (977, 979, 949, 951), (950, 976, 974, 952), (975, 977, 951, 953), (952, 974, 972, 954), (973, 975, 953, 955), (954, 972, 970, 956), (971, 973, 955, 957), (956, 970, 990, 934), (991, 971, 957, 935), (944, 980, 992, 932), (993, 981, 945, 933), (942, 982, 980, 944), (981, 983, 943, 945), (940, 984, 982, 942), (983, 985, 941, 943), (938, 986, 984, 940), (985, 987, 939, 941), (936, 988, 986, 938), (987, 989, 937, 939), (934, 990, 988, 936), (989, 991, 935, 937), (974, 994, 996, 972), (997, 995, 975, 973), (994, 1000, 998, 996), (999, 1001, 995, 997), (1000, 1002, 1004, 998), (1005, 1003, 1001, 999), (1002, 1008, 1006, 1004), (1007, 1009, 1003, 1005), (980, 1008, 1002, 992), (1003, 1009, 981, 993), (968, 992, 1002, 1000), (1003, 993, 969, 1001), (968, 1000, 994, 978), (995, 1001, 969, 979), (974, 976, 978, 994), (979, 977, 975, 995), (970, 972, 996, 990), (997, 973, 971, 991), (988, 990, 996, 998), (997, 991, 989, 999), (986, 988, 998, 1004), (999, 989, 987, 1005), (984, 986, 1004, 1006), (1005, 987, 985, 1007), (982, 984, 1006, 1008), (1007, 985, 983, 1009), (980, 982, 1008), (983, 981, 1009), (908, 1018, 1020, 906), (1021, 1019, 909, 907), (910, 1016, 1018, 908), (1019, 1017, 911, 909), (912, 1014, 1016, 910), (1017, 1015, 913, 911), (914, 1012, 1014, 912), (1015, 1013, 915, 913), (916, 1010, 1012, 914), (1013, 1011, 917, 915), (904, 1022, 1010, 916), (1011, 1023, 905, 917), (1010, 1022, 1020, 1018), (1021, 1023, 1011, 1019), (1010, 1018, 1016, 1012), (1017, 1019, 1011, 1013), (1012, 1016, 1014), (1017, 1013, 1015), (830, 1022, 904, 898), (905, 1023, 831, 899), (830, 838, 1020, 1022), (1021, 839, 831, 1023), (836, 906, 1020, 838), (1021, 907, 837, 839), (1024, 1026, 1027, 1025), (1026, 1028, 1029, 1027), (1028, 1030, 1031, 1029), (1027, 1029, 1031, 1033, 1025), (1030, 1032, 1033, 1031), (1032, 1024, 1025, 1033), (1024, 1032, 1030, 1028, 1026)])
me_item4.polygons.foreach_set('use_smooth', [True] * 1014)
me_item4.polygons.foreach_set('material_index', [0, 0, 0, 0, 0, 0, 0, 0, 0, 0, 0, 0, 0, 0, 0, 0, 0, 0, 0, 0, 0, 0, 0, 0, 0, 0, 0, 0, 0, 0, 0, 0, 0, 0, 0, 0, 0, 0, 0, 0, 0, 0, 0, 0, 0, 0, 0, 0, 0, 0, 0, 0, 0, 0, 0, 0, 0, 0, 0, 0, 0, 0, 0, 0, 0, 0, 0, 0, 0, 0, 0, 0, 0, 0, 0, 0, 0, 0, 0, 0, 0, 0, 0, 0, 0, 0, 0, 0, 0, 0, 0, 0, 0, 0, 0, 0, 0, 0, 0, 0, 0, 0, 0, 0, 0, 0, 0, 0, 0, 0, 0, 0, 0, 0, 0, 0, 0, 0, 0, 0, 0, 0, 0, 0, 0, 0, 0, 0, 0, 0, 0, 0, 0, 0, 0, 0, 0, 0, 0, 0, 0, 0, 0, 0, 0, 0, 0, 0, 0, 0, 0, 0, 0, 0, 0, 0, 0, 0, 0, 0, 0, 0, 0, 0, 0, 0, 0, 0, 0, 0, 0, 0, 0, 0, 0, 0, 0, 0, 0, 0, 0, 0, 0, 0, 0, 0, 0, 0, 0, 0, 0, 0, 0, 0, 0, 0, 0, 0, 0, 0, 0, 0, 0, 0, 0, 0, 0, 0, 0, 0, 0, 0, 0, 0, 0, 0, 0, 0, 0, 0, 0, 0, 0, 0, 0, 0, 0, 0, 0, 0, 0, 0, 0, 0, 0, 0, 0, 0, 0, 0, 0, 0, 0, 0, 0, 0, 0, 0, 0, 0, 0, 0, 0, 0, 0, 0, 0, 0, 0, 0, 0, 0, 0, 0, 0, 0, 0, 0, 0, 0, 0, 0, 0, 0, 0, 0, 0, 0, 0, 0, 0, 0, 0, 0, 0, 0, 0, 0, 0, 0, 0, 0, 0, 0, 0, 0, 0, 0, 0, 0, 0, 0, 0, 0, 0, 0, 0, 0, 0, 0, 0, 0, 0, 0, 0, 0, 0, 0, 0, 0, 0, 0, 0, 0, 0, 0, 0, 0, 0, 0, 0, 0, 0, 0, 0, 0, 0, 0, 0, 0, 0, 0, 0, 0, 0, 0, 0, 0, 0, 0, 0, 0, 0, 0, 0, 0, 0, 0, 0, 0, 0, 0, 0, 0, 0, 0, 0, 0, 0, 0, 0, 0, 0, 0, 0, 0, 0, 0, 0, 0, 0, 0, 0, 0, 0, 0, 0, 0, 0, 0, 0, 0, 0, 0, 0, 0, 0, 0, 0, 0, 0, 0, 0, 0, 0, 0, 0, 0, 0, 0, 0, 0, 0, 0, 0, 0, 0, 0, 0, 0, 0, 0, 0, 0, 0, 0, 0, 0, 0, 0, 0, 0, 0, 0, 0, 0, 0, 0, 0, 0, 0, 0, 0, 0, 0, 0, 0, 0, 0, 0, 0, 0, 0, 0, 0, 0, 0, 0, 0, 0, 0, 0, 0, 0, 0, 0, 0, 0, 0, 0, 0, 0, 0, 0, 0, 0, 0, 0, 0, 0, 0, 0, 0, 0, 0, 0, 0, 0, 0, 0, 0, 0, 0, 0, 0, 0, 0, 0, 0, 0, 0, 0, 0, 0, 0, 0, 0, 1, 1, 1, 1, 1, 1, 1, 1, 1, 1, 1, 1, 1, 1, 1, 1, 1, 1, 1, 1, 1, 1, 1, 1, 1, 1, 1, 1, 1, 1, 1, 1, 1, 1, 1, 1, 1, 1, 1, 1, 1, 1, 1, 1, 1, 1, 1, 1, 1, 1, 1, 1, 1, 1, 1, 1, 1, 1, 1, 1, 1, 1, 1, 1, 1, 1, 1, 1, 1, 1, 1, 1, 1, 1, 1, 1, 1, 1, 1, 1, 1, 1, 1, 1, 1, 1, 1, 1, 1, 1, 1, 1, 1, 1, 1, 1, 1, 1, 1, 1, 1, 1, 1, 1, 1, 1, 1, 1, 1, 1, 1, 1, 1, 1, 1, 1, 1, 1, 1, 1, 1, 1, 1, 1, 1, 1, 1, 1, 1, 1, 1, 1, 1, 1, 1, 1, 1, 1, 1, 1, 1, 1, 1, 1, 1, 1, 1, 1, 1, 1, 1, 1, 1, 1, 1, 1, 1, 1, 1, 1, 1, 1, 1, 1, 1, 1, 1, 1, 1, 1, 1, 1, 1, 1, 1, 1, 1, 1, 1, 1, 1, 1, 1, 1, 1, 1, 1, 1, 1, 1, 1, 1, 1, 1, 1, 1, 1, 1, 1, 1, 1, 1, 1, 1, 1, 1, 1, 1, 1, 1, 1, 1, 1, 1, 1, 1, 1, 1, 1, 1, 1, 1, 1, 1, 1, 1, 1, 1, 1, 1, 1, 1, 1, 1, 1, 1, 1, 1, 1, 1, 1, 1, 1, 1, 1, 1, 1, 1, 1, 1, 1, 1, 1, 1, 1, 1, 1, 1, 1, 1, 1, 1, 1, 1, 1, 1, 1, 1, 1, 1, 1, 1, 1, 1, 1, 1, 1, 1, 1, 1, 1, 1, 1, 1, 1, 1, 1, 1, 1, 1, 1, 1, 1, 1, 1, 1, 1, 1, 1, 1, 1, 1, 1, 1, 1, 1, 1, 1, 1, 1, 1, 1, 1, 1, 1, 1, 1, 1, 1, 1, 1, 1, 1, 1, 1, 1, 1, 1, 1, 1, 1, 1, 1, 1, 1, 1, 1, 1, 1, 1, 1, 1, 1, 1, 1, 1, 1, 1, 1, 1, 1, 1, 1, 1, 1, 1, 1, 1, 1, 1, 1, 1, 1, 1, 1, 1, 1, 1, 1, 1, 1, 1, 1, 1, 1, 1, 1, 1, 1, 1, 1, 1, 1, 1, 1, 1, 1, 1, 1, 1, 1, 1, 1, 1, 1, 1, 1, 1, 1, 1, 1, 1, 1, 1, 1, 1, 1, 1, 1, 1, 1, 1, 1, 1, 1, 1, 1, 1, 1, 1, 1, 1, 1, 1, 1, 1, 1, 1, 1, 1, 1, 1, 1, 1, 1, 1, 1, 1, 1, 1, 1, 1, 1, 1, 1, 1, 1, 1, 1, 1, 1, 1, 1, 1, 1, 1, 1, 1, 1, 1, 1, 1, 1, 1, 1, 1, 1, 1, 1, 1, 1, 1, 1, 1, 1, 1, 1, 1, 1, 1, 1, 1, 1, 1, 1, 1, 1, 1, 1, 1, 1, 1, 1, 1, 1, 1, 1, 1, 1, 1, 1, 1, 1, 1, 1, 1, 1])
me_item4.materials.append(mat_white)
me_item4.materials.append(mat_line)
me_item4.use_remesh_preserve_volume = False
me_item4.use_remesh_preserve_attributes = False
me_item4.use_mirror_vertex_groups = False
me_item4.update()
me_item3 = bpy.data.meshes.new('Item3')
me_item3.from_pydata([(0.2806, 0.0471, 0.317), (0.2806, 0.01214, 0.3433), (0.2806, -0.1681, 0.03045), (0.2806, -0.203, 0.0567), (-0.2531, 0.0471, 0.317), (-0.2531, 0.01214, 0.3433), (-0.2531, -0.1681, 0.03045), (-0.2531, -0.203, 0.0567), (-0.006683, -0.1681, 0.03045), (0.03412, -0.1681, 0.03045), (0.03412, -0.2233, 0.0719), (-0.006682, -0.2233, 0.0719), (0.03412, 0.0471, 0.317), (-0.006683, 0.0471, 0.317), (-0.006683, -0.008101, 0.3585), (0.03412, -0.008101, 0.3585), (0.01372, -0.1681, 0.03045), (0.01372, -0.2115, 0.06308), (0.01372, 0.0471, 0.317), (0.01372, 0.003652, 0.3496), (-0.08883, -0.2384, 0.08322), (-0.171, -0.2331, 0.07925), (-0.08883, 0.0471, 0.317), (-0.171, 0.0471, 0.317), (-0.171, -0.1681, 0.03045), (-0.08883, -0.1681, 0.03045), (-0.171, -0.01789, 0.3658), (-0.08883, -0.02318, 0.3698), (0.1163, -0.1681, 0.03045), (0.1984, -0.1681, 0.03045), (0.1163, -0.02318, 0.3698), (0.1984, -0.01789, 0.3658), (0.1984, -0.2331, 0.07925), (0.1163, -0.2384, 0.08322), (0.1984, 0.0471, 0.317), (0.1163, 0.0471, 0.317), (0.1817, 0.01474, 0.03534), (0.1817, 0.01474, 0.2858), (0.1817, -0.005621, 0.03534), (0.1817, -0.005621, 0.2858), (-0.1455, 0.01474, 0.03534), (-0.1455, 0.01474, 0.2858), (-0.1455, -0.005621, 0.03534), (-0.1455, -0.005621, 0.2858), (0.2917, 0.06299, 0.3194), (0.2934, 0.01237, 0.358), (0.2921, -0.175, 0.002642), (0.2937, -0.2265, 0.03975), (-0.2643, 0.06299, 0.3194), (-0.266, 0.01237, 0.358), (-0.2646, -0.175, 0.002642), (-0.2662, -0.2265, 0.03975), (-0.005378, -0.1743, 0.005257), (0.03282, -0.1743, 0.005257), (0.01444, -0.2549, 0.05913), (0.013, -0.2549, 0.05913), (0.03321, 0.0665, 0.3198), (-0.00577, 0.0665, 0.3198), (0.009986, -0.0166, 0.3786), (0.01745, -0.0166, 0.3786), (0.01372, -0.1655, 0.01105), (0.01372, -0.2364, 0.06233), (0.01372, 0.06645, 0.32), (0.01372, -0.00256, 0.3737), (-0.08777, -0.2684, 0.06724), (-0.1747, -0.2627, 0.06321), (-0.08884, 0.06648, 0.3197), (-0.1706, 0.06648, 0.3198), (-0.1709, -0.1764, -0.003646), (-0.08882, -0.1764, -0.003617), (-0.1744, -0.02126, 0.3848), (-0.08778, -0.02674, 0.389), (0.1163, -0.1764, -0.003617), (0.1984, -0.1764, -0.003646), (0.1152, -0.02674, 0.389), (0.2019, -0.02126, 0.3848), (0.2021, -0.2627, 0.06321), (0.1152, -0.2684, 0.06724), (0.1981, 0.06648, 0.3198), (0.1163, 0.06648, 0.3197), (0.2005, 0.03357, 0.01651), (0.2005, 0.03357, 0.3046), (0.2005, -0.02445, 0.01651), (0.2005, -0.02445, 0.3046), (-0.1643, 0.03357, 0.01651), (-0.1643, 0.03357, 0.3046), (-0.1643, -0.02445, 0.01651), (-0.1643, -0.02445, 0.3046)], [], [(0, 1, 3, 2), (24, 21, 7, 6), (6, 7, 5, 4), (34, 31, 1, 0), (24, 6, 4, 23), (32, 3, 1, 31), (20, 11, 14, 27), (17, 10, 15, 19), (28, 9, 12, 35), (16, 8, 13, 18), (22, 27, 14, 13), (18, 19, 15, 12), (28, 33, 10, 9), (16, 17, 11, 8), (9, 10, 17, 16), (13, 14, 19, 18), (9, 16, 18, 12), (11, 17, 19, 14), (4, 5, 26, 23), (23, 26, 27, 22), (7, 21, 26, 5), (21, 20, 27, 26), (8, 25, 22, 13), (25, 24, 23, 22), (8, 11, 20, 25), (25, 20, 21, 24), (2, 3, 32, 29), (29, 32, 33, 28), (2, 29, 34, 0), (29, 28, 35, 34), (10, 33, 30, 15), (33, 32, 31, 30), (12, 15, 30, 35), (35, 30, 31, 34), (36, 37, 39, 38), (38, 39, 43, 42), (42, 43, 41, 40), (40, 41, 37, 36), (38, 42, 40, 36), (43, 39, 37, 41), (44, 46, 47, 45), (68, 65, 51, 50), (50, 48, 49, 51), (78, 44, 45, 75), (68, 67, 48, 50), (76, 75, 45, 47), (64, 71, 58, 55), (61, 54, 59, 63), (72, 79, 56, 53), (60, 62, 57, 52), (66, 57, 58, 71), (62, 56, 59, 63), (72, 77, 54, 53), (60, 52, 55, 61), (53, 60, 61, 54), (57, 62, 63, 58), (53, 56, 62, 60), (55, 61, 63, 58), (48, 67, 70, 49), (67, 66, 71, 70), (51, 49, 70, 65), (65, 70, 71, 64), (52, 57, 66, 69), (69, 66, 67, 68), (52, 55, 64, 69), (69, 64, 65, 68), (46, 47, 76, 73), (73, 76, 77, 72), (46, 44, 78, 73), (73, 78, 79, 72), (54, 59, 74, 77), (77, 74, 75, 76), (56, 79, 74, 59), (79, 78, 75, 74), (80, 82, 83, 81), (82, 86, 87, 83), (86, 84, 85, 87), (84, 80, 81, 85), (82, 80, 84, 86), (87, 85, 81, 83)])
me_item3.polygons.foreach_set('use_smooth', [0, 0, 0, 0, 0, 1, 1, 0, 0, 0, 0, 0, 0, 0, 0, 0, 0, 0, 0, 0, 1, 1, 0, 0, 0, 0, 0, 0, 0, 0, 1, 1, 0, 0, 0, 0, 0, 0, 0, 0, 0, 0, 0, 0, 0, 1, 1, 0, 0, 0, 0, 0, 0, 0, 0, 0, 0, 0, 0, 0, 1, 1, 0, 0, 0, 0, 0, 0, 0, 0, 1, 1, 0, 0, 0, 0, 0, 0, 0, 0])
me_item3.polygons.foreach_set('material_index', [0, 0, 0, 0, 0, 0, 0, 0, 0, 0, 0, 0, 0, 0, 0, 0, 0, 0, 0, 0, 0, 0, 0, 0, 0, 0, 0, 0, 0, 0, 0, 0, 0, 0, 0, 0, 0, 0, 0, 0, 1, 1, 1, 1, 1, 1, 1, 1, 1, 1, 1, 1, 1, 1, 1, 1, 1, 1, 1, 1, 1, 1, 1, 1, 1, 1, 1, 1, 1, 1, 1, 1, 1, 1, 1, 1, 1, 1, 1, 1])
me_item3.materials.append(mat_white)
me_item3.materials.append(mat_line)
me_item3.use_remesh_preserve_volume = False
me_item3.use_remesh_preserve_attributes = False
me_item3.use_mirror_vertex_groups = False
me_item3.update()
me_item2 = bpy.data.meshes.new('Item2')
me_item2.from_pydata([(-1.437e-09, 0.1151, 0.002678), (0.0, 0.1596, 0.3219), (0.08139, 0.08139, 0.002678), (0.1129, 0.1129, 0.3219), (0.1151, -4.81e-09, 0.002678), (0.1596, -6.976e-09, 0.3219), (0.08139, -0.08139, 0.002678), (0.1129, -0.1129, 0.3219), (-1.15e-08, -0.1151, 0.002678), (-1.395e-08, -0.1596, 0.3219), (-0.08139, -0.08139, 0.002678), (-0.1129, -0.1129, 0.3219), (-0.1151, 1.594e-09, 0.002678), (-0.1596, 1.903e-09, 0.3219), (-0.08139, 0.08139, 0.002678), (-0.1129, 0.1129, 0.3219), (-3.68e-09, 0.07034, 0.0623), (-3.68e-09, 0.07034, 0.1273), (0.04974, 0.04974, 0.1273), (0.04974, 0.04974, 0.0623), (0.07034, -2.449e-09, 0.1273), (0.07034, -2.449e-09, 0.0623), (0.04974, -0.04974, 0.1273), (0.04974, -0.04974, 0.0623), (-9.83e-09, -0.07034, 0.1273), (-9.83e-09, -0.07034, 0.0623), (-0.04974, -0.04974, 0.1273), (-0.04974, -0.04974, 0.0623), (-0.07034, 1.464e-09, 0.1273), (-0.07034, 1.464e-09, 0.0623), (-0.04974, 0.04974, 0.1273), (-0.04974, 0.04974, 0.0623), (0.09318, 0.09318, 0.3825), (-2.073e-10, 0.1318, 0.3825), (0.1318, -5.553e-09, 0.3825), (0.09318, -0.09318, 0.3825), (-1.173e-08, -0.1318, 0.3825), (-0.09318, -0.09318, 0.3825), (-0.1318, 1.779e-09, 0.3825), (-0.09318, 0.09318, 0.3825), (0.04905, 0.04905, 0.4047), (-2.362e-09, 0.06937, 0.4047), (0.06937, -2.923e-09, 0.4047), (0.04905, -0.04905, 0.4047), (-8.426e-09, -0.06937, 0.4047), (-0.04905, -0.04905, 0.4047), (-0.06937, 9.363e-10, 0.4047), (-0.04905, 0.04905, 0.4047), (0.05589, 0.05589, 0.4452), (-2.525e-09, 0.07904, 0.4452), (0.07904, -3.331e-09, 0.4452), (0.05589, -0.05589, 0.4452), (-9.436e-09, -0.07904, 0.4452), (-0.05589, -0.05589, 0.4452), (-0.07904, 1.067e-09, 0.4452), (-0.05589, 0.05589, 0.4452), (0.09202, 0.09202, 0.4889), (-1.122e-09, 0.1301, 0.4889), (0.1301, -5.917e-09, 0.4889), (0.09202, -0.09202, 0.4889), (-1.288e-08, -0.1301, 0.4889), (-0.09202, -0.09202, 0.4889), (-0.1301, 1.982e-09, 0.4889), (-0.09202, 0.09202, 0.4889), (0.1038, 0.1038, 0.4889), (-1.122e-09, 0.1468, 0.4889), (0.1468, -6.186e-09, 0.4889), (0.1038, -0.1038, 0.4889), (-1.396e-08, -0.1468, 0.4889), (-0.1038, -0.1038, 0.4889), (-0.1468, 1.982e-09, 0.4889), (-0.1038, 0.1038, 0.4889), (0.04066, 0.04066, 0.4354), (-3.151e-09, 0.0575, 0.4354), (0.0575, -1.951e-09, 0.4354), (0.04066, -0.04066, 0.4354), (-8.347e-09, -0.0575, 0.4354), (-0.04066, -0.04066, 0.4354), (-0.0575, 1.539e-09, 0.4354), (-0.04066, 0.04066, 0.4354), (0.06556, 0.06556, 0.0485), (0.09272, -3.63e-09, 0.0485), (0.06556, -0.06556, 0.0485), (-1.066e-08, -0.09272, 0.0485), (-0.06556, -0.06556, 0.0485), (-0.09272, 1.529e-09, 0.0485), (-0.06556, 0.06556, 0.0485), (-2.559e-09, 0.09272, 0.0485), (-1.272e-09, 0.1282, -0.003986), (2.735e-10, 0.1743, 0.3219), (0.09064, 0.09064, -0.003986), (0.1232, 0.1232, 0.3219), (0.1282, -5.14e-09, -0.003986), (0.1743, -7.159e-09, 0.3219), (0.09064, -0.09064, -0.003986), (0.1232, -0.1232, 0.3219), (-1.232e-08, -0.1282, -0.003986), (-1.514e-08, -0.1743, 0.3219), (-0.09064, -0.09064, -0.003986), (-0.1232, -0.1232, 0.3219), (-0.1282, 1.594e-09, -0.003986), (-0.1743, 1.539e-09, 0.3219), (-0.09064, 0.09064, -0.003986), (-0.1232, 0.1232, 0.3219), (-3.378e-09, 0.08264, 0.07032), (-3.097e-09, 0.08465, 0.124), (0.05986, 0.05986, 0.124), (0.05844, 0.05844, 0.07032), (0.08465, -2.595e-09, 0.124), (0.08264, -2.751e-09, 0.07032), (0.05986, -0.05986, 0.124), (0.05844, -0.05844, 0.07032), (-1.1e-08, -0.08465, 0.124), (-1.074e-08, -0.08264, 0.07032), (-0.05986, -0.05986, 0.124), (-0.05844, -0.05844, 0.07032), (-0.08465, 1.319e-09, 0.124), (-0.08264, 1.313e-09, 0.07032), (-0.05986, 0.05986, 0.124), (-0.05844, 0.05844, 0.07032), (0.1007, 0.1007, 0.3927), (-4.602e-10, 0.1424, 0.3927), (0.1424, -5.722e-09, 0.3927), (0.1007, -0.1007, 0.3927), (-1.27e-08, -0.1424, 0.3927), (-0.1007, -0.1007, 0.3927), (-0.1424, 1.61e-09, 0.3927), (-0.1007, 0.1007, 0.3927), (0.05765, 0.05765, 0.413), (-2.7e-09, 0.08152, 0.413), (0.08152, -3.261e-09, 0.413), (0.05765, -0.05765, 0.413), (-8.934e-09, -0.08152, 0.413), (-0.05765, -0.05765, 0.413), (-0.08152, 9.363e-10, 0.413), (-0.05765, 0.05765, 0.413), (0.06399, 0.06399, 0.436), (-2.963e-09, 0.0905, 0.436), (0.0905, -3.768e-09, 0.436), (0.06399, -0.06399, 0.436), (-1.002e-08, -0.0905, 0.436), (-0.06399, -0.06399, 0.436), (-0.0905, 1.067e-09, 0.436), (-0.06399, 0.06399, 0.436), (0.08954, 0.08954, 0.5031), (-1.195e-09, 0.1266, 0.5031), (0.1266, -5.845e-09, 0.5031), (0.08954, -0.08954, 0.5031), (-1.259e-08, -0.1266, 0.5031), (-0.08954, -0.08954, 0.5031), (-0.1266, 1.982e-09, 0.5031), (-0.08954, 0.08954, 0.5031), (0.1139, 0.1139, 0.4923), (-1.122e-09, 0.1611, 0.4923), (0.1611, -6.51e-09, 0.4923), (0.1139, -0.1139, 0.4923), (-1.46e-08, -0.1611, 0.4923), (-0.1139, -0.1139, 0.4923), (-0.1611, 1.982e-09, 0.4923), (-0.1139, 0.1139, 0.4923), (0.03673, 0.03673, 0.449), (-2.158e-09, 0.05194, 0.449), (0.05194, -1.798e-09, 0.449), (0.03673, -0.03673, 0.449), (-6.819e-09, -0.05194, 0.449), (-0.03673, -0.03673, 0.449), (-0.05194, 1.539e-09, 0.449), (-0.03673, 0.03673, 0.449), (0.07355, 0.07355, 0.05789), (0.104, -3.95e-09, 0.05789), (0.07355, -0.07355, 0.05789), (-1.163e-08, -0.104, 0.05789), (-0.07355, -0.07355, 0.05789), (-0.104, 1.369e-09, 0.05789), (-0.07355, 0.07355, 0.05789), (-2.559e-09, 0.104, 0.05789), (-3.237e-09, 0.08365, 0.09717), (0.05915, 0.05915, 0.09717), (0.08365, -2.673e-09, 0.09717), (0.05915, -0.05915, 0.09717), (-1.087e-08, -0.08365, 0.09717), (-0.05915, -0.05915, 0.09717), (-0.08365, 1.316e-09, 0.09717), (-0.05915, 0.05915, 0.09717), (0.08654, 0.08654, 0.01084), (0.1224, -4.855e-09, 0.01084), (0.08654, -0.08654, 0.01084), (-1.216e-08, -0.1224, 0.01084), (-0.08654, -0.08654, 0.01084), (-0.1224, 1.54e-09, 0.01084), (-0.08654, 0.08654, 0.01084), (-1.58e-09, 0.1224, 0.01084)], [], [(17, 1, 3, 18), (18, 3, 5, 20), (20, 5, 7, 22), (22, 7, 9, 24), (24, 9, 11, 26), (26, 11, 13, 28), (7, 5, 34, 35), (28, 13, 15, 30), (30, 15, 1, 17), (0, 2, 4, 6, 8, 10, 12, 14), (86, 31, 16, 87), (31, 30, 17, 16), (85, 29, 31, 86), (29, 28, 30, 31), (84, 27, 29, 85), (27, 26, 28, 29), (83, 25, 27, 84), (25, 24, 26, 27), (82, 23, 25, 83), (23, 22, 24, 25), (81, 21, 23, 82), (21, 20, 22, 23), (80, 19, 21, 81), (19, 18, 20, 21), (87, 16, 19, 80), (16, 17, 18, 19), (33, 39, 47, 41), (13, 11, 37, 38), (9, 7, 35, 36), (15, 13, 38, 39), (5, 3, 32, 34), (11, 9, 36, 37), (1, 15, 39, 33), (3, 1, 33, 32), (43, 42, 50, 51), (38, 37, 45, 46), (36, 35, 43, 44), (34, 32, 40, 42), (39, 38, 46, 47), (37, 36, 44, 45), (35, 34, 42, 43), (32, 33, 41, 40), (55, 54, 70, 71), (40, 41, 49, 48), (41, 47, 55, 49), (46, 45, 53, 54), (44, 43, 51, 52), (42, 40, 48, 50), (47, 46, 54, 55), (45, 44, 52, 53), (57, 63, 79, 73), (53, 52, 68, 69), (51, 50, 66, 67), (48, 49, 65, 64), (49, 55, 71, 65), (54, 53, 69, 70), (52, 51, 67, 68), (50, 48, 64, 66), (57, 56, 64, 65), (56, 58, 66, 64), (58, 59, 67, 66), (59, 60, 68, 67), (60, 61, 69, 68), (61, 62, 70, 69), (62, 63, 71, 70), (63, 57, 65, 71), (72, 73, 79, 78, 77, 76, 75, 74), (62, 61, 77, 78), (60, 59, 75, 76), (58, 56, 72, 74), (63, 62, 78, 79), (61, 60, 76, 77), (59, 58, 74, 75), (56, 57, 73, 72), (0, 87, 80, 2), (2, 80, 81, 4), (4, 81, 82, 6), (6, 82, 83, 8), (8, 83, 84, 10), (10, 84, 85, 12), (12, 85, 86, 14), (14, 86, 87, 0), (105, 106, 91, 89), (106, 108, 93, 91), (108, 110, 95, 93), (110, 112, 97, 95), (112, 114, 99, 97), (114, 116, 101, 99), (95, 123, 122, 93), (116, 118, 103, 101), (118, 105, 89, 103), (88, 102, 100, 98, 96, 94, 92, 90), (174, 175, 104, 119), (183, 176, 105, 118), (173, 174, 119, 117), (182, 183, 118, 116), (172, 173, 117, 115), (181, 182, 116, 114), (171, 172, 115, 113), (180, 181, 114, 112), (170, 171, 113, 111), (179, 180, 112, 110), (169, 170, 111, 109), (178, 179, 110, 108), (168, 169, 109, 107), (177, 178, 108, 106), (175, 168, 107, 104), (176, 177, 106, 105), (121, 129, 135, 127), (101, 126, 125, 99), (97, 124, 123, 95), (103, 127, 126, 101), (93, 122, 120, 91), (99, 125, 124, 97), (89, 121, 127, 103), (91, 120, 121, 89), (131, 130, 138, 139), (126, 134, 133, 125), (124, 132, 131, 123), (122, 130, 128, 120), (127, 135, 134, 126), (125, 133, 132, 124), (123, 131, 130, 122), (120, 128, 129, 121), (143, 159, 158, 142), (128, 129, 137, 136), (129, 135, 143, 137), (134, 133, 141, 142), (132, 131, 139, 140), (130, 128, 136, 138), (135, 134, 142, 143), (133, 132, 140, 141), (145, 161, 167, 151), (141, 157, 156, 140), (139, 155, 154, 138), (136, 152, 153, 137), (137, 153, 159, 143), (142, 158, 157, 141), (140, 156, 155, 139), (138, 154, 152, 136), (145, 153, 152, 144), (144, 152, 154, 146), (146, 154, 155, 147), (147, 155, 156, 148), (148, 156, 157, 149), (149, 157, 158, 150), (150, 158, 159, 151), (151, 159, 153, 145), (160, 161, 167, 166, 165, 164, 163, 162), (150, 166, 165, 149), (148, 164, 163, 147), (146, 162, 160, 144), (151, 167, 166, 150), (149, 165, 164, 148), (147, 163, 162, 146), (144, 160, 161, 145), (191, 184, 168, 175), (184, 185, 169, 168), (185, 186, 170, 169), (186, 187, 171, 170), (187, 188, 172, 171), (188, 189, 173, 172), (189, 190, 174, 173), (190, 191, 175, 174), (104, 176, 177, 107), (107, 177, 178, 109), (109, 178, 179, 111), (111, 179, 180, 113), (113, 180, 181, 115), (115, 181, 182, 117), (117, 182, 183, 119), (119, 183, 176, 104), (102, 190, 191, 88), (100, 189, 190, 102), (98, 188, 189, 100), (96, 187, 188, 98), (94, 186, 187, 96), (92, 185, 186, 94), (90, 184, 185, 92), (88, 191, 184, 90)])
me_item2.polygons.foreach_set('use_smooth', [True] * 180)
me_item2.polygons.foreach_set('material_index', [0, 0, 0, 0, 0, 0, 0, 0, 0, 0, 0, 0, 0, 0, 0, 0, 0, 0, 0, 0, 0, 0, 0, 0, 0, 0, 0, 0, 0, 0, 0, 0, 0, 0, 0, 0, 0, 0, 0, 0, 0, 0, 0, 0, 0, 0, 0, 0, 0, 0, 0, 0, 0, 0, 0, 0, 0, 0, 0, 0, 0, 0, 0, 0, 0, 0, 0, 0, 0, 0, 0, 0, 0, 0, 0, 0, 0, 0, 0, 0, 0, 0, 1, 1, 1, 1, 1, 1, 1, 1, 1, 1, 1, 1, 1, 1, 1, 1, 1, 1, 1, 1, 1, 1, 1, 1, 1, 1, 1, 1, 1, 1, 1, 1, 1, 1, 1, 1, 1, 1, 1, 1, 1, 1, 1, 1, 1, 1, 1, 1, 1, 1, 1, 1, 1, 1, 1, 1, 1, 1, 1, 1, 1, 1, 1, 1, 1, 1, 1, 1, 1, 1, 1, 1, 1, 1, 1, 1, 1, 1, 1, 1, 1, 1, 1, 1, 1, 1, 1, 1, 1, 1, 1, 1, 1, 1, 1, 1, 1, 1])
me_item2.materials.append(mat_white)
me_item2.materials.append(mat_line)
me_item2.use_remesh_preserve_volume = False
me_item2.use_remesh_preserve_attributes = False
me_item2.use_mirror_vertex_groups = False
me_item2.update()
me_item1 = bpy.data.meshes.new('Item1')
me_item1.from_pydata([(0.1375, -0.07673, 0.01771), (0.2308, -0.07728, 0.3764), (-0.1383, -0.07673, 0.01771), (-0.2316, -0.07728, 0.3764), (0.1375, 0.1197, 0.01771), (0.2308, 0.1034, 0.3764), (-0.1383, 0.1197, 0.01771), (-0.2316, 0.1034, 0.3764), (-0.1758, 0.0647, 0.01771), (-0.1758, -0.02176, 0.01771), (-0.2688, -0.03811, 0.3764), (-0.2688, 0.05313, 0.3764), (0.175, -0.02176, 0.01771), (0.175, 0.0647, 0.01771), (0.268, 0.05615, 0.3764), (0.268, -0.03509, 0.3764), (-0.0651, -0.1002, 0.01771), (0.0643, -0.1002, 0.01771), (0.08907, -0.1102, 0.3764), (-0.08987, -0.1102, 0.3764), (0.0643, 0.1512, 0.01771), (-0.0651, 0.1512, 0.01771), (-0.08987, 0.1243, 0.3764), (0.08907, 0.1243, 0.3764), (0.08907, -0.01844, 0.6364), (-0.08987, -0.01844, 0.6364), (0.08907, 0.09534, 0.6364), (-0.08987, 0.09534, 0.6364), (-0.08987, -0.03882, 0.01771), (0.08907, -0.03882, 0.01771), (-0.08987, 0.08073, 0.01771), (0.08907, 0.08073, 0.01771), (0.1747, -0.07069, 0.2581), (-0.1755, -0.07069, 0.2581), (-0.1755, 0.1122, 0.2581), (0.1747, 0.1122, 0.2581), (0.2223, 0.06105, 0.2581), (0.2223, -0.01948, 0.2581), (-0.2231, -0.01948, 0.2581), (-0.2231, 0.06105, 0.2581), (-0.08253, 0.132, 0.2581), (0.08173, 0.132, 0.2581), (0.08173, -0.08894, 0.2581), (-0.08253, -0.08894, 0.2581), (-0.08987, -0.1133, 0.4782), (-0.2316, -0.07728, 0.4782), (-0.2688, 0.0642, 0.5005), (-0.2316, 0.1192, 0.4782), (0.08907, 0.1507, 0.4782), (0.2308, 0.1192, 0.4782), (0.268, -0.01927, 0.5005), (0.2308, -0.07728, 0.4782), (-0.2688, -0.02229, 0.5005), (0.268, 0.06723, 0.5005), (0.08907, 0.09534, 0.5477), (0.08907, -0.01844, 0.5477), (0.08907, -0.1133, 0.4782), (-0.08987, 0.1507, 0.4782), (-0.08987, 0.09534, 0.5477), (-0.08987, -0.01844, 0.5477), (-0.1428, 0.02826, 0.5633), (0.0139, -0.1325, 0.4208), (0.0139, -0.1325, 0.4093), (-0.07745, -0.1368, 0.467), (-0.07745, -0.1368, 0.4799), (-0.07351, -0.1306, 0.467), (-0.07351, -0.1306, 0.4799), (-0.1357, 0.02643, 0.5504), (-0.1357, 0.02643, 0.5633), (-0.00553, 0.1341, 0.5342), (-0.00553, 0.1341, 0.5471), (0.137, 0.04356, 0.5504), (0.137, 0.04356, 0.5633), (0.09502, -0.12, 0.467), (0.09502, -0.12, 0.4799), (0.08831, 0.1243, 0.5626), (-0.09742, 0.1127, 0.5626), (-0.09742, 0.1127, 0.5511), (0.08831, 0.1243, 0.5511), (0.1568, -0.04869, 0.5276), (0.01339, -0.1244, 0.4093), (-0.1437, -0.06757, 0.5276), (0.1568, -0.04869, 0.5391), (0.01339, -0.1244, 0.4208), (-0.1437, -0.06757, 0.5391), (-0.1428, 0.02826, 0.5504), (-0.1513, -0.07055, 0.5276), (-0.1513, -0.07055, 0.5391), (-0.005991, 0.1414, 0.5471), (-0.005991, 0.1414, 0.5342), (-0.1026, 0.1189, 0.5511), (-0.1026, 0.1189, 0.5626), (0.1439, 0.04626, 0.5633), (0.1439, 0.04626, 0.5504), (0.09265, 0.1312, 0.5511), (0.09265, 0.1312, 0.5626), (0.09971, -0.1257, 0.4799), (0.09971, -0.1257, 0.467), (0.1646, -0.05071, 0.5276), (0.1646, -0.05071, 0.5391), (0.01992, -0.1241, 0.4255), (0.01992, -0.1241, 0.4139), (0.02076, -0.132, 0.4255), (0.02076, -0.132, 0.4139), (0.006085, -0.1329, 0.4259), (0.006085, -0.1329, 0.4143), (0.005957, -0.125, 0.4143), (0.005957, -0.125, 0.4259), (0.03428, -0.1145, 0.3663), (0.01352, -0.1156, 0.3516), (0.03696, -0.1396, 0.3663), (0.01513, -0.1413, 0.3516), (-0.009731, -0.1425, 0.3673), (-0.01014, -0.1173, 0.3673), (0.1447, -0.1014, 0.002315), (0.241, -0.109, 0.3738), (-0.1455, -0.1014, 0.002315), (-0.2416, -0.1092, 0.3738), (0.145, 0.144, 0.002171), (0.2411, 0.135, 0.3735), (-0.1458, 0.144, 0.002171), (-0.2422, 0.1348, 0.3735), (-0.1913, 0.07613, 0.001442), (-0.1913, -0.03317, 0.001427), (-0.2898, -0.0534, 0.3725), (-0.2904, 0.06634, 0.3723), (0.1905, -0.03317, 0.001427), (0.1905, 0.07613, 0.001442), (0.2895, 0.06975, 0.3723), (0.2892, -0.04997, 0.3726), (-0.06656, -0.1267, 0.002032), (0.06576, -0.1267, 0.002032), (0.09093, -0.1454, 0.3749), (-0.09173, -0.1454, 0.3749), (0.06609, 0.178, 0.002328), (-0.06689, 0.178, 0.002328), (-0.09135, 0.1596, 0.3749), (0.09055, 0.1596, 0.3749), (0.1029, -0.03879, 0.6501), (-0.1037, -0.03879, 0.6501), (0.1029, 0.1156, 0.6501), (-0.1037, 0.1156, 0.6501), (-0.0902, -0.03973, -0.005963), (0.0894, -0.03973, -0.005963), (-0.0902, 0.08159, -0.005965), (0.0894, 0.08159, -0.005965), (0.1837, -0.1032, 0.255), (-0.1844, -0.1032, 0.255), (-0.1846, 0.1448, 0.2565), (0.1838, 0.1449, 0.2565), (0.2428, 0.07637, 0.2522), (0.2427, -0.03445, 0.2516), (-0.2435, -0.03451, 0.2516), (-0.2436, 0.07631, 0.2522), (-0.08447, 0.1674, 0.2587), (0.08367, 0.1674, 0.2587), (0.0836, -0.1242, 0.2568), (-0.0844, -0.1242, 0.2568), (-0.09185, -0.1463, 0.4867), (-0.2399, -0.1084, 0.4859), (-0.2865, 0.07849, 0.5131), (-0.2404, 0.1513, 0.4828), (0.09099, 0.1854, 0.4827), (0.2394, 0.1515, 0.4827), (0.2853, -0.03262, 0.514), (0.2394, -0.1082, 0.486), (-0.286, -0.03593, 0.514), (0.2856, 0.08182, 0.513), (0.09848, 0.1218, 0.5604), (0.09841, -0.04198, 0.5628), (0.09108, -0.1462, 0.4867), (-0.09182, 0.1853, 0.4828), (-0.0993, 0.1217, 0.5604), (-0.09919, -0.04201, 0.5628), (-0.1491, 0.03013, 0.5699), (0.01414, -0.1447, 0.4251), (0.01431, -0.1462, 0.4099), (-0.08193, -0.1448, 0.4611), (-0.07749, -0.149, 0.4841), (-0.0756, -0.1196, 0.4619), (-0.0678, -0.1257, 0.4863), (-0.1297, 0.02496, 0.5436), (-0.1307, 0.02174, 0.5704), (-0.005249, 0.1249, 0.5274), (-0.005283, 0.1247, 0.5538), (0.1313, 0.04053, 0.5436), (0.1325, 0.03775, 0.5703), (0.09647, -0.1086, 0.4621), (0.08881, -0.1164, 0.4862), (0.08527, 0.1179, 0.5701), (-0.09393, 0.107, 0.5702), (-0.09521, 0.1052, 0.5438), (0.08662, 0.1164, 0.5439), (0.1534, -0.04034, 0.5212), (0.013, -0.1107, 0.41), (-0.1409, -0.0586, 0.5213), (0.1515, -0.05369, 0.5458), (0.01309, -0.1124, 0.4252), (-0.138, -0.07115, 0.5458), (-0.1495, 0.03331, 0.5452), (-0.1587, -0.07365, 0.5227), (-0.1572, -0.0773, 0.5444), (-0.006282, 0.1523, 0.5526), (-0.006285, 0.1506, 0.5274), (-0.1068, 0.128, 0.5457), (-0.1062, 0.128, 0.5685), (0.1499, 0.04956, 0.5699), (0.15, 0.05292, 0.5453), (0.09613, 0.1409, 0.5457), (0.09546, 0.1408, 0.5686), (0.1006, -0.1379, 0.484), (0.1048, -0.1328, 0.4611), (0.1724, -0.05225, 0.5229), (0.1712, -0.05603, 0.5445), (0.01523, -0.1161, 0.4313), (0.02347, -0.1115, 0.4132), (0.01746, -0.1427, 0.4302), (0.0261, -0.143, 0.4127), (0.009937, -0.1429, 0.4309), (0.001782, -0.1449, 0.4131), (0.00159, -0.1129, 0.4135), (0.009852, -0.1161, 0.4317), (0.0406, -0.105, 0.3642), (0.01324, -0.107, 0.3445), (0.04433, -0.1472, 0.3643), (0.01562, -0.1499, 0.3445), (-0.01641, -0.1514, 0.3652), (-0.01722, -0.1092, 0.3652)], [], [(43, 19, 3, 33), (39, 11, 7, 34), (41, 23, 5, 35), (37, 15, 1, 32), (31, 20, 4, 13), (23, 22, 57, 48), (1, 15, 50, 51), (10, 3, 45, 52), (17, 29, 12, 0), (29, 31, 13, 12), (35, 5, 14, 36), (36, 14, 15, 37), (33, 3, 10, 38), (38, 10, 11, 39), (9, 8, 30, 28), (28, 30, 31, 29), (2, 9, 28, 16), (16, 28, 29, 17), (19, 18, 56, 44), (22, 7, 47, 57), (18, 1, 51, 56), (15, 14, 53, 50), (3, 19, 44, 45), (7, 11, 46, 47), (8, 6, 21, 30), (30, 21, 20, 31), (34, 7, 22, 40), (40, 22, 23, 41), (32, 1, 18, 42), (42, 18, 19, 43), (17, 42, 43, 16), (0, 32, 42, 17), (21, 40, 41, 20), (6, 34, 40, 21), (9, 38, 39, 8), (2, 33, 38, 9), (13, 36, 37, 12), (4, 35, 36, 13), (12, 37, 32, 0), (20, 41, 35, 4), (8, 39, 34, 6), (16, 43, 33, 2), (55, 56, 51, 50), (48, 54, 53, 49), (54, 55, 50, 53), (46, 52, 59, 58), (55, 54, 26, 24), (47, 46, 58, 57), (57, 58, 54, 48), (52, 45, 44, 59), (59, 44, 56, 55), (14, 5, 49, 53), (5, 23, 48, 49), (11, 10, 52, 46), (27, 25, 24, 26), (59, 55, 24, 25), (54, 58, 27, 26), (58, 59, 25, 27), (65, 81, 84, 66), (90, 91, 88, 89), (103, 102, 61, 62), (67, 77, 76, 68), (86, 87, 60, 85), (105, 104, 64, 63), (71, 79, 82, 72), (93, 92, 99, 98), (85, 60, 91, 90), (63, 64, 87, 86), (106, 65, 66, 107), (81, 67, 68, 84), (101, 80, 83, 100), (77, 69, 70, 76), (78, 71, 72, 75), (79, 73, 74, 82), (69, 78, 75, 70), (94, 95, 92, 93), (98, 99, 96, 97), (89, 88, 95, 94), (82, 74, 96, 99), (77, 67, 85, 90), (69, 77, 90, 89), (66, 84, 87, 64), (70, 75, 95, 88), (76, 70, 88, 91), (101, 73, 97, 103), (106, 80, 109, 113), (72, 82, 99, 92), (107, 66, 64, 104), (78, 69, 89, 94), (71, 78, 94, 93), (68, 76, 91, 60), (75, 72, 92, 95), (81, 65, 63, 86), (67, 81, 86, 85), (100, 83, 61, 102), (84, 68, 60, 87), (79, 71, 93, 98), (73, 79, 98, 97), (74, 100, 102, 96), (101, 103, 110, 108), (73, 101, 100, 74), (97, 96, 102, 103), (83, 107, 104, 61), (65, 106, 105, 63), (80, 106, 107, 83), (62, 61, 104, 105), (113, 109, 111, 112), (109, 108, 110, 111), (80, 101, 108, 109), (103, 62, 111, 110), (105, 106, 113, 112), (62, 105, 112, 111), (157, 147, 117, 133), (153, 148, 121, 125), (155, 149, 119, 137), (151, 146, 115, 129), (145, 127, 118, 134), (137, 162, 171, 136), (115, 165, 164, 129), (124, 166, 159, 117), (131, 114, 126, 143), (143, 126, 127, 145), (149, 150, 128, 119), (150, 151, 129, 128), (147, 152, 124, 117), (152, 153, 125, 124), (123, 142, 144, 122), (142, 143, 145, 144), (116, 130, 142, 123), (130, 131, 143, 142), (133, 158, 170, 132), (136, 171, 161, 121), (132, 170, 165, 115), (129, 164, 167, 128), (117, 159, 158, 133), (121, 161, 160, 125), (122, 144, 135, 120), (144, 145, 134, 135), (148, 154, 136, 121), (154, 155, 137, 136), (146, 156, 132, 115), (156, 157, 133, 132), (131, 130, 157, 156), (114, 131, 156, 146), (135, 134, 155, 154), (120, 135, 154, 148), (123, 122, 153, 152), (116, 123, 152, 147), (127, 126, 151, 150), (118, 127, 150, 149), (126, 114, 146, 151), (134, 118, 149, 155), (122, 120, 148, 153), (130, 116, 147, 157), (169, 164, 165, 170), (162, 163, 167, 168), (168, 167, 164, 169), (160, 172, 173, 166), (169, 138, 140, 168), (161, 171, 172, 160), (171, 162, 168, 172), (166, 173, 158, 159), (173, 169, 170, 158), (128, 167, 163, 119), (119, 163, 162, 137), (125, 160, 166, 124), (141, 140, 138, 139), (173, 139, 138, 169), (168, 140, 141, 172), (172, 141, 139, 173), (179, 180, 198, 195), (204, 203, 202, 205), (217, 176, 175, 216), (181, 182, 190, 191), (200, 199, 174, 201), (219, 177, 178, 218), (185, 186, 196, 193), (207, 212, 213, 206), (199, 204, 205, 174), (177, 200, 201, 178), (220, 221, 180, 179), (195, 198, 182, 181), (215, 214, 197, 194), (191, 190, 184, 183), (192, 189, 186, 185), (193, 196, 188, 187), (183, 184, 189, 192), (208, 207, 206, 209), (212, 211, 210, 213), (203, 208, 209, 202), (196, 213, 210, 188), (191, 204, 199, 181), (183, 203, 204, 191), (180, 178, 201, 198), (184, 202, 209, 189), (190, 205, 202, 184), (215, 217, 211, 187), (220, 227, 223, 194), (186, 206, 213, 196), (221, 218, 178, 180), (192, 208, 203, 183), (185, 207, 208, 192), (182, 174, 205, 190), (189, 209, 206, 186), (195, 200, 177, 179), (181, 199, 200, 195), (214, 216, 175, 197), (198, 201, 174, 182), (193, 212, 207, 185), (187, 211, 212, 193), (188, 210, 216, 214), (215, 222, 224, 217), (187, 188, 214, 215), (211, 217, 216, 210), (197, 175, 218, 221), (179, 177, 219, 220), (194, 197, 221, 220), (176, 219, 218, 175), (227, 226, 225, 223), (223, 225, 224, 222), (194, 223, 222, 215), (217, 224, 225, 176), (219, 226, 227, 220), (176, 225, 226, 219)])
me_item1.polygons.foreach_set('use_smooth', [True] * 224)
me_item1.polygons.foreach_set('material_index', [0, 0, 0, 0, 0, 0, 0, 0, 0, 0, 0, 0, 0, 0, 0, 0, 0, 0, 0, 0, 0, 0, 0, 0, 0, 0, 0, 0, 0, 0, 0, 0, 0, 0, 0, 0, 0, 0, 0, 0, 0, 0, 0, 0, 0, 0, 0, 0, 0, 0, 0, 0, 0, 0, 0, 0, 0, 0, 0, 0, 0, 0, 0, 0, 0, 0, 0, 0, 0, 0, 0, 0, 0, 0, 0, 0, 0, 0, 0, 0, 0, 0, 0, 0, 0, 0, 0, 0, 0, 0, 0, 0, 0, 0, 0, 0, 0, 0, 0, 0, 0, 0, 0, 0, 0, 0, 0, 0, 0, 0, 0, 0, 1, 1, 1, 1, 1, 1, 1, 1, 1, 1, 1, 1, 1, 1, 1, 1, 1, 1, 1, 1, 1, 1, 1, 1, 1, 1, 1, 1, 1, 1, 1, 1, 1, 1, 1, 1, 1, 1, 1, 1, 1, 1, 1, 1, 1, 1, 1, 1, 1, 1, 1, 1, 1, 1, 1, 1, 1, 1, 1, 1, 1, 1, 1, 1, 1, 1, 1, 1, 1, 1, 1, 1, 1, 1, 1, 1, 1, 1, 1, 1, 1, 1, 1, 1, 1, 1, 1, 1, 1, 1, 1, 1, 1, 1, 1, 1, 1, 1, 1, 1, 1, 1, 1, 1, 1, 1, 1, 1, 1, 1, 1, 1])
me_item1.materials.append(mat_white)
me_item1.materials.append(mat_line)
me_item1.use_remesh_preserve_volume = False
me_item1.use_remesh_preserve_attributes = False
me_item1.use_mirror_vertex_groups = False
me_item1.update()

# ---- objects
ob_item_001 = bpy.data.objects.new('Item.001', None)
ob_hemi = bpy.data.objects.new('Hemi', light_hemi)
ob_camera = bpy.data.objects.new('Camera', cam_camera)
ob_itembase = bpy.data.objects.new('ItemBase', me_itembase)
ob_itemcollider = bpy.data.objects.new('ItemCollider', me_itemcollider)
ob_item = bpy.data.objects.new('Item', me_item)
ob_itemplus1 = bpy.data.objects.new('ItemPlus1', me_itemplus1)
ob_item5 = bpy.data.objects.new('Item5', me_item5)
ob_item4 = bpy.data.objects.new('Item4', me_item4)
ob_item3 = bpy.data.objects.new('Item3', me_item3)
ob_item2 = bpy.data.objects.new('Item2', me_item2)
ob_item1 = bpy.data.objects.new('Item1', me_item1)

# ---- transforms, parenting, visibility, modifiers, constraints
ob_item_001.location = (0.0, 0.0, 0.0)
ob_item_001.empty_image_offset = (0.0, 0.0)
ob_item_001.show_instancer_for_render = False
ob_item_001.instance_type = 'COLLECTION'
ob_item_001.lineart.crease_threshold = 0.0
ob_hemi.location = (4.076, 1.005, 5.904)
ob_hemi.rotation_euler = (0.6503, 0.05522, 1.866)
ob_hemi.lock_rotations_4d = False
ob_hemi.empty_display_type = 'ARROWS'
ob_hemi.color = (0.0, 0.0, 0.0, 0.0)
ob_hemi.hide_viewport = True
ob_hemi.lineart.crease_threshold = 0.0
ob_camera.location = (2.399, -4.125, 2.805)
ob_camera.rotation_euler = (1.228, -1.441e-06, 0.525)
ob_camera.lock_rotations_4d = False
ob_camera.empty_display_type = 'ARROWS'
ob_camera.color = (0.0, 0.0, 0.0, 0.0)
ob_camera.hide_viewport = True
ob_camera.display_type = 'WIRE'
ob_camera.lineart.crease_threshold = 0.0
ob_itembase.location = (0.0, 0.5, 0.0)
ob_itembase.lineart.crease_threshold = 0.0
ob_itemcollider.parent = ob_itembase
ob_itemcollider.matrix_parent_inverse = Matrix(((1.0, 0.0, 0.0, 0.0), (0.0, 1.0, 0.0, -0.5), (0.0, 0.0, 1.0, 0.0), (0.0, 0.0, 0.0, 1.0)))
ob_itemcollider.location = (0.0, 0.0, 0.5)
ob_itemcollider.hide_render = True
ob_itemcollider.display_type = 'WIRE'
ob_itemcollider.show_wire = True
ob_itemcollider.show_all_edges = True
ob_itemcollider.lineart.crease_threshold = 0.0
ob_item.parent = ob_itembase
ob_item.matrix_parent_inverse = Matrix(((1.0, 0.0, 0.0, 0.0), (0.0, 1.0, 0.0, -0.5), (0.0, 0.0, 1.0, 0.0), (0.0, 0.0, 0.0, 1.0)))
ob_item.location = (0.0, 0.5, 1.1)
ob_item.hide_render = True
ob_item.display_type = 'WIRE'
ob_item.show_wire = True
ob_item.show_all_edges = True
ob_item.lineart.crease_threshold = 0.0
ob_itemplus1.location = (0.0, 0.0, 1.8)
ob_itemplus1.lineart.crease_threshold = 0.0
ob_item5.location = (2.0, 0.0, 1.1)
ob_item5.lineart.crease_threshold = 0.0
ob_item4.location = (1.0, 0.0, 1.1)
ob_item4.lineart.crease_threshold = 0.0
ob_item3.location = (0.0, 0.0, 1.1)
ob_item3.lineart.crease_threshold = 0.0
ob_item2.location = (-1.0, 0.0, 1.1)
ob_item2.lineart.crease_threshold = 0.0
ob_item1.location = (-2.0, 0.0, 1.1)
ob_item1.lineart.crease_threshold = 0.0
ob_item_001.instance_collection = col_item

# ---- collection membership
col_collection_1.objects.link(ob_item_001)
col_collection_1.objects.link(ob_hemi)
col_collection_1.objects.link(ob_camera)
col_collection_2.objects.link(ob_itembase)
col_collection_2.objects.link(ob_itemcollider)
col_collection_2.objects.link(ob_item)
col_collection_2.objects.link(ob_hemi)
col_collection_3.objects.link(ob_itemplus1)
col_collection_3.objects.link(ob_item5)
col_collection_3.objects.link(ob_item4)
col_collection_3.objects.link(ob_item3)
col_collection_3.objects.link(ob_item2)
col_collection_3.objects.link(ob_item1)
col_collection_3.objects.link(ob_hemi)
col_item.objects.link(ob_itembase)
col_item.objects.link(ob_itemcollider)
col_item.objects.link(ob_item)
col_hidden_3.objects.link(ob_itemplus1)
col_hidden_3.objects.link(ob_item5)
col_hidden_3.objects.link(ob_item4)
col_hidden_3.objects.link(ob_item3)
col_hidden_3.objects.link(ob_item2)
col_hidden_3.objects.link(ob_item1)

# ---- scene / render settings (as saved in the file)
scene.camera = ob_camera
scene.frame_start = 1; scene.frame_end = 59; scene.frame_set(0)
scene.render.engine = 'BLENDER_EEVEE_NEXT'
scene.render.resolution_percentage = 50
scene.render.dither_intensity = 0.0
scene.cycles.use_denoising = False
scene.cycles.samples = 128
scene.cycles.sampling_pattern = 'TABULATED_SOBOL'
scene.cycles.use_adaptive_sampling = False
scene.cycles.use_light_tree = False
scene.cycles.blur_glossy = 0.0
scene.cycles.sample_clamp_indirect = 0.0
scene.view_settings.view_transform = 'Standard'
bpy.context.view_layer.update()
